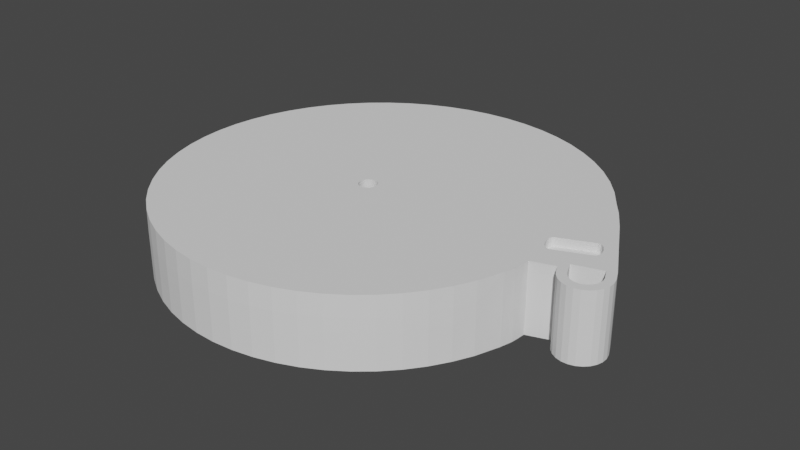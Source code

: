 # Source: modelo_3d_bandeja.blend  (saved by Blender 3.4.6; exported with 4.5.12 LTS)
import bpy
from mathutils import Matrix  # noqa: F401  (used for matrix-valued properties, if any)

bpy.ops.wm.read_factory_settings(use_empty=True)
scene = bpy.context.scene
scene.name = 'Scene'

# ---- collections
col_collection = bpy.data.collections.new('Collection'); scene.collection.children.link(col_collection)

# ---- world
world_world = bpy.data.worlds.new('World'); scene.world = world_world
world_world.use_nodes = True; world_world.node_tree.nodes.clear()
_N = world_world.node_tree.nodes; _L = world_world.node_tree.links
n0 = _N.new('ShaderNodeOutputWorld'); n0.name = 'World Output'; n0.location = (300, 300)
n1 = _N.new('ShaderNodeBackground'); n1.name = 'Background'; n1.location = (10, 300)
n1.inputs[0].default_value = (0.05088, 0.05088, 0.05088, 1.0)
_L.new(n1.outputs[0], n0.inputs[0])
n0.is_active_output = True
world_world.color = (0.05088, 0.05088, 0.05088)
world_world.use_sun_shadow = False
world_world.sun_shadow_jitter_overblur = 0.0

# ---- meshes
me_robson_tritan = bpy.data.meshes.new('Robson_Tritan')
me_robson_tritan.from_pydata([(1.406, -0.02129, -0.2367), (1.088, 0.02871, -0.197), (1.091, 0.02678, -0.06194), (1.408, -0.02322, -0.0749), (0.8614, -0.1514, 0.5757), (0.5776, -0.1039, 0.4211), (0.5176, -0.106, 0.4946), (0.7766, -0.1534, 0.6757), (-1.466, 0.05321, 1.29), (-1.221, 0.1032, 1.028), (-1.327, 0.1012, 0.9172), (-1.598, 0.0512, 1.152), (0.07263, -0.04683, 1.405), (0.01216, 0.0006365, 1.126), (-0.1134, -0.001375, 1.142), (-0.08276, -0.04884, 1.426), (0.9356, -0.1494, 0.4804), (0.6368, -0.1019, 0.3384), (-1.32, 0.05522, 1.415), (-1.103, 0.1052, 1.128), (0.6853, -0.252, -0.5929), (0.4362, -0.2063, -0.4442), (0.4705, -0.2114, -0.3702), (0.7329, -0.254, -0.4919), (0.2261, -0.04482, 1.373), (0.1356, 0.002648, 1.096), (1.017, -0.1474, 0.3327), (0.7123, -0.09992, 0.2211), (-1.161, 0.05723, 1.523), (-0.9761, 0.1072, 1.215), (0.6271, -0.25, -0.6887), (0.3942, -0.2025, -0.5145), (0.377, -0.04281, 1.324), (0.2557, 0.004659, 1.054), (1.055, -0.1454, 0.2131), (0.7589, -0.09791, 0.1338), (-0.9909, 0.05924, 1.615), (-0.8401, 0.1092, 1.288), (0.5591, -0.2479, -0.7781), (0.3449, -0.2005, -0.5803), (0.5248, -0.04079, 1.254), (0.371, 0.00667, 0.9986), (1.08, -0.1434, 0.07671), (0.7899, -0.0959, 0.03612), (-0.8121, 0.06125, 1.688), (-0.6968, 0.1113, 1.347), (0.4818, -0.2459, -0.8602), (0.2887, -0.1985, -0.6408), (0.66, -0.03878, 1.174), (0.4802, 0.008681, 0.9318), (1.091, -0.1414, -0.06193), (0.8032, -0.09389, -0.05468), (-0.6261, 0.06326, 1.743), (-0.5478, 0.1133, 1.391), (0.3961, -0.2439, -0.9339), (0.2263, -0.1965, -0.6953), (0.7874, -0.03677, 1.073), (0.588, 0.01069, 0.8565), (1.087, -0.1394, -0.197), (0.8066, -0.09188, -0.1447), (-0.4349, 0.06527, 1.777), (-0.3946, 0.1153, 1.419), (0.3028, -0.2419, -0.9986), (0.1583, -0.1944, -0.7432), (0.9043, -0.03476, 0.967), (0.6872, 0.0127, 0.7701), (1.069, -0.1373, -0.3399), (0.7929, -0.08987, -0.2877), (-0.2407, 0.06728, 1.792), (-0.239, 0.1173, 1.43), (0.203, -0.2399, -1.053), (0.08528, -0.1924, -0.7838), (1.013, 0.1334, 0.8433), (1.013, -0.03278, 0.8433), (0.9044, 0.1334, 0.967), (1.036, -0.1353, -0.4763), (0.7697, -0.08786, -0.3868), (-0.04556, 0.0693, 1.786), (-0.08268, 0.1193, 1.426), (0.09772, -0.2379, -1.097), (0.008161, -0.1904, -0.8167), (1.107, -0.031, 0.7111), (0.8615, 0.01673, 0.5757), (0.7766, 0.01471, 0.6757), (0.989, -0.1333, -0.6087), (0.733, -0.08584, -0.4919), (0.1484, 0.07131, 1.76), (0.07271, 0.1213, 1.405), (-0.01196, -0.2359, -1.13), (-0.07228, -0.1884, -0.8414), (0.9283, -0.1313, -0.7359), (0.6853, -0.08383, -0.5929), (0.339, 0.07332, 1.714), (0.2262, 0.1233, 1.373), (-0.1248, -0.2339, -1.152), (-0.1552, -0.1864, -0.8577), (0.8543, -0.1293, -0.8564), (0.6272, -0.08182, -0.6887), (0.5242, 0.07533, 1.647), (0.3771, 0.1253, 1.324), (-0.2397, -0.2319, -1.161), (-0.2397, -0.1844, -0.8652), (0.768, -0.1273, -0.9687), (0.5591, -0.07981, -0.7781), (0.7018, 0.07734, 1.562), (0.5248, 0.1273, 1.254), (-0.3552, -0.2298, -1.158), (-0.3248, -0.1824, -0.8638), (1.372, -0.02523, 0.09603), (1.08, 0.02477, 0.07671), (1.055, 0.02276, 0.2131), (1.213, -0.001235, 0.1546), (1.34, -0.02553, 0.2137), (0.6701, -0.1253, -1.072), (0.4819, -0.0778, -0.8602), (0.8699, 0.07935, 1.458), (0.6601, 0.1294, 1.174), (-0.4702, -0.2278, -1.144), (-0.4096, -0.1804, -0.8535), (0.5617, -0.1233, -1.164), (0.3962, -0.07579, -0.9339), (1.027, 0.08136, 1.337), (0.7875, 0.1314, 1.073), (-0.5834, -0.2258, -1.117), (-0.4932, -0.1784, -0.8342), (0.4439, -0.1212, -1.245), (0.3029, -0.07378, -0.9986), (1.17, 0.08337, 1.2), (-0.6934, -0.2238, -1.078), (-0.5746, -0.1763, -0.8063), (0.318, -0.1192, -1.313), (0.2031, -0.07177, -1.053), (1.299, 0.08337, 1.048), (-0.7992, -0.2218, -1.028), (-0.6529, -0.1743, -0.7698), (1.351, -0.01718, -0.5876), (1.036, 0.03282, -0.4763), (1.069, 0.0308, -0.3399), (1.392, -0.0192, -0.4174), (0.1852, -0.1172, -1.368), (0.09779, -0.06975, -1.097), (-0.8994, -0.2198, -0.967), (-0.7273, -0.1723, -0.7252), (1.292, -0.01517, -0.7529), (0.9891, 0.03483, -0.6087), (0.04715, -0.1152, -1.409), (-0.01189, -0.06774, -1.13), (-0.993, -0.2178, -0.8956), (-0.7969, -0.1703, -0.6728), (1.216, -0.01316, -0.9117), (0.9284, 0.03684, -0.7359), (-0.09482, -0.1132, -1.435), (-0.1248, -0.06573, -1.152), (-1.079, -0.2158, -0.8145), (-0.8608, -0.1683, -0.6132), (1.124, -0.01115, -1.062), (0.8544, 0.03885, -0.8564), (-0.2391, -0.1112, -1.446), (-0.2396, -0.06372, -1.161), (-1.156, -0.2138, -0.7247), (-0.9183, -0.1663, -0.547), (1.016, -0.00914, -1.202), (0.7681, 0.04086, -0.9687), (-0.3842, -0.1092, -1.442), (-0.3552, -0.06171, -1.158), (-1.224, -0.2117, -0.6269), (-0.9688, -0.1643, -0.4749), (0.8941, -0.007129, -1.331), (0.6702, 0.04287, -1.072), (-0.5284, -0.1072, -1.423), (-0.4701, -0.0597, -1.144), (-1.281, -0.2097, -0.5224), (-1.012, -0.1623, -0.3977), (0.7588, -0.005118, -1.446), (0.5618, 0.04488, -1.164), (-0.6701, -0.1052, -1.389), (-0.5833, -0.05769, -1.117), (-1.327, -0.2077, -0.4121), (-1.046, -0.1603, -0.316), (0.6118, -0.003107, -1.547), (0.444, 0.04689, -1.245), (-0.8079, -0.1031, -1.339), (-0.6934, -0.05568, -1.078), (-1.361, -0.2057, -0.2972), (-1.072, -0.1582, -0.2309), (0.4546, -0.001095, -1.632), (0.318, 0.0489, -1.313), (-0.9401, -0.1011, -1.276), (-0.7991, -0.05367, -1.028), (-1.383, -0.2037, -0.1791), (-1.089, -0.1562, -0.1433), (0.2889, 0.0009158, -1.701), (0.1853, 0.05092, -1.368), (-1.065, -0.09912, -1.199), (-0.8994, -0.05165, -0.967), (-1.393, -0.2017, -0.05889), (-1.097, -0.1542, -0.05397), (0.1166, 0.002927, -1.751), (0.04722, 0.05293, -1.409), (-1.182, -0.09711, -1.109), (-0.9929, -0.04964, -0.8956), (-1.39, -0.1997, 0.06199), (-1.095, -0.1522, 0.03597), (-0.06061, 0.004938, -1.784), (-0.09474, 0.05494, -1.435), (-1.289, -0.0951, -1.007), (-1.079, -0.04763, -0.8145), (-1.374, -0.1977, 0.1823), (-1.084, -0.1502, 0.1256), (-0.2407, 0.006949, -1.798), (-0.239, 0.05695, -1.446), (-1.385, -0.09308, -0.8945), (-1.156, -0.04562, -0.7247), (-1.346, -0.1957, 0.3006), (-1.064, -0.1482, 0.2138), (-0.4218, 0.008961, -1.793), (-0.3841, 0.05896, -1.442), (-1.469, -0.09107, -0.772), (-1.223, -0.04361, -0.6269), (-1.305, -0.1936, 0.4156), (-1.034, -0.1462, 0.2997), (-0.6018, 0.01097, -1.769), (-0.5283, 0.06097, -1.423), (-1.54, -0.08906, -0.641), (-1.281, -0.0416, -0.5224), (-1.253, -0.1916, 0.5262), (-0.9954, -0.1442, 0.3824), (-0.7787, 0.01298, -1.726), (-0.6701, 0.06298, -1.389), (-1.597, -0.08705, -0.503), (-1.327, -0.03959, -0.4121), (-1.189, -0.1896, 0.6309), (-0.9482, -0.1422, 0.4608), (-0.9507, 0.01499, -1.665), (-0.8078, 0.06499, -1.339), (-1.639, -0.08504, -0.3594), (-1.361, -0.03758, -0.2972), (-1.114, -0.1876, 0.7286), (-0.8928, -0.1401, 0.5341), (-1.116, 0.01701, -1.586), (-0.9401, 0.06701, -1.276), (-1.666, -0.08303, -0.2119), (-1.383, -0.03556, -0.1791), (-1.029, -0.1856, 0.8182), (-0.8298, -0.1381, 0.6014), (-1.272, 0.01902, -1.49), (-1.065, 0.06902, -1.199), (-1.677, -0.08102, -0.06193), (-1.393, -0.03355, -0.05889), (-0.9354, -0.1836, 0.8987), (-0.7598, -0.1361, 0.662), (-1.418, 0.02103, -1.378), (-1.182, 0.07103, -1.109), (-1.673, -0.07901, 0.08877), (-1.39, -0.03154, 0.06199), (-0.8332, -0.1816, 0.9692), (-0.6837, -0.1341, 0.7151), (-1.551, 0.02304, -1.25), (-1.289, 0.07304, -1.007), (-1.653, -0.077, 0.2386), (-1.374, -0.02953, 0.1823), (-0.7239, -0.1796, 1.029), (-0.6021, -0.1321, 0.7601), (-1.671, 0.02505, -1.11), (-1.385, 0.07505, -0.8945), (-1.617, -0.07498, 0.3858), (-1.346, -0.02752, 0.3006), (-0.6086, -0.1776, 1.077), (-0.516, -0.1301, 0.7965), (-1.776, 0.02706, -0.9567), (-1.469, 0.07706, -0.772), (-1.566, -0.07297, 0.5289), (-1.305, -0.02551, 0.4156), (-0.4886, -0.1755, 1.112), (-0.4262, -0.1281, 0.8237), (-1.864, 0.02907, -0.7932), (-1.54, 0.07907, -0.641), (-1.5, -0.07096, 0.6661), (-1.253, -0.0235, 0.5261), (-0.3652, -0.1735, 1.135), (-0.3338, -0.1261, 0.8414), (-1.935, 0.03108, -0.6209), (-1.596, 0.08108, -0.503), (-1.42, -0.06895, 0.7961), (-1.189, -0.02149, 0.6309), (-0.2397, -0.1715, 1.145), (-0.2397, -0.1241, 0.8495), (-1.988, 0.03309, -0.4418), (-1.639, 0.08309, -0.3594), (-1.327, -0.06694, 0.9172), (-1.114, -0.01948, 0.7286), (-0.1135, -0.1695, 1.142), (-0.1449, -0.122, 0.8476), (-2.021, 0.03511, -0.2576), (-1.666, 0.08511, -0.2119), (-1.221, -0.06493, 1.028), (-1.029, -0.01746, 0.8182), (0.01209, -0.1675, 1.126), (-0.05055, -0.12, 0.8357), (-2.036, 0.03712, -0.07042), (-1.677, 0.08712, -0.06194), (-1.103, -0.06292, 1.128), (-0.9354, -0.01545, 0.8987), (0.1356, -0.1655, 1.096), (0.04236, -0.118, 0.814), (-2.03, 0.03913, 0.1177), (-1.673, 0.08913, 0.08877), (-0.9762, -0.06091, 1.215), (-0.8332, -0.01344, 0.9692), (0.2556, -0.1635, 1.054), (0.1328, -0.116, 0.7826), (-2.005, 0.04114, 0.3046), (-1.653, 0.09114, 0.2386), (-0.8402, -0.05889, 1.288), (-0.7238, -0.01143, 1.029), (0.3709, -0.1615, 0.9986), (0.2197, -0.114, 0.7417), (-1.961, 0.04315, 0.4884), (-1.617, 0.09315, 0.3858), (-0.6969, -0.05688, 1.347), (-0.6085, -0.009419, 1.077), (0.4801, -0.1595, 0.9318), (0.3022, -0.112, 0.6918), (-1.897, 0.04516, 0.667), (-1.566, 0.09516, 0.5289), (-0.5479, -0.05487, 1.391), (-0.4885, -0.007408, 1.112), (0.588, -0.1574, 0.8565), (0.3792, -0.11, 0.6334), (-1.815, 0.04717, 0.8383), (-1.5, 0.09717, 0.6661), (1.268, 0.1363, 0.3982), (1.268, -0.02726, 0.3982), (1.181, -0.02899, 0.5752), (1.181, 0.1334, 0.5752), (1.34, 0.1393, 0.2137), (-0.3947, -0.05286, 1.419), (-0.3651, -0.005397, 1.135), (0.6871, -0.1554, 0.7701), (0.45, -0.108, 0.567), (-1.715, 0.04918, 1.001), (-1.42, 0.09918, 0.7961), (0.8031, -0.2646, -0.05468), (0.8065, -0.2646, -0.1447), (0.5243, -0.2477, -0.1343), (0.5254, -0.2646, -0.05397), (0.7928, -0.258, -0.2877), (0.5147, -0.2331, -0.2143), (-0.2391, -0.05085, 1.43), (-0.2396, -0.003386, 1.145), (0.7696, -0.256, -0.3868), (0.4968, -0.2195, -0.2932), (-0.2397, -0.2653, -0.8652), (-0.3248, -0.2653, -0.8638), (-0.4096, -0.2653, -0.8535), (-0.4932, -0.2653, -0.8342), (-0.5746, -0.2653, -0.8063), (-0.653, -0.2653, -0.7698), (-0.7273, -0.2653, -0.7252), (-0.7969, -0.2653, -0.6728), (-0.8608, -0.2653, -0.6132), (-0.9183, -0.2653, -0.547), (-0.9688, -0.2653, -0.4749), (-1.012, -0.2653, -0.3977), (-1.046, -0.2653, -0.316), (-1.072, -0.2653, -0.2309), (-1.089, -0.2653, -0.1433), (-1.097, -0.2653, -0.05397), (-1.095, -0.2653, 0.03597), (-1.084, -0.2653, 0.1256), (-1.064, -0.2653, 0.2138), (-1.034, -0.2653, 0.2997), (-0.9955, -0.2653, 0.3824), (-0.9482, -0.2653, 0.4608), (-0.8928, -0.2653, 0.5341), (-0.8298, -0.2653, 0.6014), (-0.7599, -0.2653, 0.662), (-0.6837, -0.2653, 0.7151), (-0.6022, -0.2653, 0.7601), (-0.516, -0.2653, 0.7965), (-0.4263, -0.2653, 0.8237), (-0.3338, -0.2653, 0.8414), (-0.2397, -0.2653, 0.8495), (-0.145, -0.2653, 0.8476), (-0.05061, -0.2653, 0.8357), (-0.8126, 0.1513, 1.688), (-0.9915, 0.1499, 1.615), (-0.9928, 0.316, 1.615), (-0.8139, 0.316, 1.689), (0.04231, -0.2653, 0.814), (0.1327, -0.2653, 0.7826), (0.2197, -0.2653, 0.7417), (-1.418, 0.1224, -1.377), (-1.273, 0.121, -1.49), (-1.274, 0.316, -1.489), (-1.42, 0.316, -1.377), (0.3021, -0.2653, 0.6918), (0.3792, -0.2653, 0.6334), (0.4499, -0.2653, 0.567), (0.7417, -0.04182, 1.632), (0.5563, -0.04394, 1.721), (0.5558, -0.3157, 1.725), (0.7413, -0.3157, 1.635), (0.5175, -0.2653, 0.4946), (0.5775, -0.2653, 0.4211), (0.5558, 0.2612, 1.721), (0.7412, 0.2627, 1.632), (0.7399, 0.316, 1.633), (0.5545, 0.316, 1.722), (0.6367, -0.2653, 0.3384), (0.7122, -0.2653, 0.2211), (1.026, 0.2617, 1.337), (0.8694, 0.2603, 1.458), (0.868, 0.316, 1.459), (1.025, 0.316, 1.338), (0.7588, -0.2653, 0.1338), (0.7899, -0.2646, 0.03612), (1.182, 0.09976, -1.107), (1.07, 0.1013, -1.253), (1.068, 0.316, -1.253), (1.181, 0.316, -1.106), (-0.2421, -0.05242, 1.872), (-0.4448, -0.05454, 1.856), (-0.4452, -0.3157, 1.86), (-0.2425, -0.3157, 1.875), (-0.8389, 0.1546, 1.763), (-0.6448, 0.1561, 1.82), (-0.6461, 0.316, 1.821), (-0.8403, 0.316, 1.764), (-1.971, -0.07575, 0.6974), (-2.037, -0.07787, 0.5111), (-2.038, -0.3157, 0.5147), (-1.971, -0.3157, 0.7011), (-2.038, 0.1409, 0.5113), (-1.971, 0.1424, 0.6977), (-1.973, 0.316, 0.6983), (-2.039, 0.316, 0.5119), (0.4541, 0.1066, -1.632), (0.6113, 0.1051, -1.547), (0.6099, 0.316, -1.546), (0.4527, 0.316, -1.631), (-1.937, 0.1302, -0.8265), (-2.011, 0.1317, -0.6467), (-2.012, 0.316, -0.646), (-1.938, 0.316, -0.8258), (-1.865, 0.1282, -0.793), (-1.776, 0.1268, -0.9564), (-1.778, 0.316, -0.9558), (-1.866, 0.316, -0.7923), (-1.599, 0.1441, 1.152), (-1.715, 0.1427, 1.001), (-1.717, 0.316, 1.001), (-1.6, 0.316, 1.153), (-2.101, -0.08635, -0.2676), (-2.066, -0.08847, -0.4599), (-2.066, -0.3157, -0.4562), (-2.101, -0.3157, -0.264), (1.081, -0.03758, 1.397), (0.9172, -0.0397, 1.523), (0.9167, -0.3157, 1.527), (1.08, -0.3157, 1.401), (-0.8036, -0.1097, -1.801), (-0.6189, -0.1118, -1.845), (-0.6194, -0.3157, -1.842), (-0.8041, -0.3157, -1.797), (1.124, 0.09934, -1.062), (1.216, 0.09789, -0.9114), (1.215, 0.316, -0.9108), (1.122, 0.316, -1.061), (0.1309, -0.1203, -1.827), (0.3108, -0.1224, -1.774), (0.3103, -0.3157, -1.77), (0.1304, -0.3157, -1.823), (-0.04608, 0.1571, 1.787), (-0.2412, 0.1557, 1.792), (-0.2426, 0.316, 1.793), (-0.04742, 0.316, 1.787), (-0.6194, 0.1165, -1.845), (-0.8041, 0.118, -1.8), (-0.8054, 0.316, -1.8), (-0.6207, 0.316, -1.844), (1.588, -0.0291, 0.7791), (1.482, -0.03122, 0.9232), (1.482, -0.3157, 0.9269), (1.586, -0.3157, 0.7825), (0.1479, 0.1586, 1.76), (0.1465, 0.316, 1.761), (-1.815, 0.1412, 0.8386), (-1.817, 0.316, 0.8392), (1.406, 0.1393, -0.2365), (1.477, 0.1231, -0.2455), (1.476, 0.316, -0.2456), (1.406, 0.316, -0.2365), (1.482, 0.2703, 0.9235), (1.587, 0.2719, 0.7792), (1.586, 0.316, 0.7796), (1.48, 0.316, 0.9241), (1.434, 0.316, -0.5666), (1.358, 0.3163, -0.7844), (1.292, 0.316, -0.7527), (1.349, 0.316, -0.5867), (-1.781, -0.07151, 1.046), (-1.885, -0.07363, 0.8763), (-1.885, -0.3157, 0.8799), (-1.781, -0.3157, 1.049), (0.6473, 0.1058, -1.613), (0.4832, 0.1074, -1.702), (0.4819, 0.316, -1.702), (0.646, 0.316, -1.613), (1.391, 0.09356, -0.4172), (-1.155, -0.1054, -1.654), (-0.9831, -0.1076, -1.737), (-0.9836, -0.3157, -1.733), (-1.156, -0.3157, -1.651), (-1.202, -0.06303, 1.591), (-1.368, -0.06515, 1.478), (-1.369, -0.3157, 1.481), (-1.203, -0.3157, 1.595), (-1.369, 0.15, 1.478), (-1.203, 0.1515, 1.591), (-1.204, 0.316, 1.592), (-1.37, 0.316, 1.479), (1.358, -0.1394, -0.7847), (1.436, -0.3157, -0.5638), (1.358, -0.3157, -0.781), (1.372, 0.1393, 0.09603), (1.735, 0.08337, 0.3806), (1.83, 0.08337, 0.2141), (-1.61, 0.1256, -1.304), (-1.735, 0.1272, -1.157), (-1.737, 0.316, -1.156), (-1.612, 0.316, -1.303), (-1.735, -0.09695, -1.157), (-1.61, -0.09908, -1.304), (-1.61, -0.3157, -1.3), (-1.735, -0.3157, -1.153), (0.7583, 0.1037, -1.446), (0.757, 0.316, -1.445), (0.942, 0.1028, -1.388), (0.9407, 0.316, -1.387), (-2.036, 0.134, -0.07018), (-2.022, 0.1326, -0.2573), (-2.023, 0.316, -0.2567), (-2.038, 0.316, -0.06956), (-1.116, 0.1196, -1.586), (-0.9512, 0.1181, -1.665), (-0.9525, 0.316, -1.664), (-1.118, 0.316, -1.585), (0.9425, -0.1309, -1.388), (1.07, -0.133, -1.254), (1.07, -0.3157, -1.25), (0.942, -0.3157, -1.384), (0.5243, -0.2653, -0.1343), (0.5147, -0.2653, -0.2143), (0.4967, -0.2653, -0.2932), (0.4705, -0.2653, -0.3702), (0.4362, -0.2653, -0.4442), (0.3942, -0.2653, -0.5145), (0.3449, -0.2653, -0.5803), (0.2887, -0.2653, -0.6408), (0.2263, -0.2653, -0.6953), (0.1582, -0.2653, -0.7432), (0.08527, -0.2653, -0.7838), (0.9356, 0.01874, 0.4804), (0.008147, -0.2653, -0.8167), (1.017, 0.02075, 0.3327), (-0.0723, -0.2653, -0.8414), (-0.1552, -0.2653, -0.8577), (1.279, -0.1372, -0.9504), (1.279, -0.01268, -0.9504), (1.358, -0.0148, -0.7847), (1.182, -0.1351, -1.107), (1.183, -0.01056, -1.107), (1.07, -0.008443, -1.254), (0.9425, -0.006322, -1.388), (0.8012, -0.1288, -1.508), (0.8013, -0.004202, -1.508), (0.6477, -0.1266, -1.614), (0.6478, -0.002081, -1.614), (0.4837, -0.1245, -1.702), (0.4838, 3.934e-05, -1.702), (0.3108, 0.00216, -1.774), (0.1309, 0.004281, -1.827), (-0.05409, -0.1182, -1.861), (-0.05401, 0.006401, -1.861), (-0.2421, -0.116, -1.875), (-0.242, 0.008522, -1.875), (-0.431, -0.1139, -1.87), (-0.431, 0.01064, -1.87), (-0.6188, 0.01276, -1.845), (-0.8036, 0.01488, -1.801), (-0.983, 0.017, -1.737), (-1.155, 0.01912, -1.654), (-1.319, -0.1033, -1.554), (-1.318, 0.02125, -1.554), (-1.471, -0.1012, -1.437), (-1.471, 0.02337, -1.437), (-1.61, 0.02549, -1.304), (-1.735, 0.02761, -1.157), (-1.844, -0.09483, -0.9973), (-1.844, 0.02973, -0.9973), (-1.937, -0.09271, -0.8267), (-1.936, 0.03185, -0.8267), (-2.011, -0.09059, -0.6469), (-2.01, 0.03397, -0.6469), (-2.065, 0.03609, -0.4599), (-2.101, 0.03821, -0.2676), (-2.116, -0.08423, -0.07227), (-2.116, 0.04033, -0.07227), (-2.11, -0.08211, 0.1241), (-2.11, 0.04245, 0.1241), (-2.084, -0.07999, 0.3192), (-2.084, 0.04457, 0.3192), (-2.037, 0.04669, 0.5111), (-1.971, 0.04881, 0.6974), (-1.885, 0.05093, 0.8763), (-1.781, 0.05305, 1.046), (-1.659, -0.06939, 1.203), (-1.659, 0.05517, 1.203), (-1.521, -0.06727, 1.348), (-1.521, 0.0573, 1.348), (-1.368, 0.05942, 1.478), (-1.202, 0.06154, 1.591), (-1.025, -0.0609, 1.687), (-1.025, 0.06366, 1.687), (-0.8385, -0.05878, 1.763), (-0.8384, 0.06578, 1.763), (-0.6443, -0.05666, 1.82), (-0.6442, 0.0679, 1.82), (-0.4447, 0.07002, 1.856), (-0.242, 0.07214, 1.872), (-0.03838, -0.0503, 1.866), (-0.0383, 0.07426, 1.866), (0.1641, -0.04818, 1.838), (0.1641, 0.07638, 1.838), (0.363, -0.04606, 1.79), (0.3631, 0.0785, 1.79), (0.5564, 0.08062, 1.721), (0.7418, 0.08274, 1.632), (0.9173, 0.08486, 1.523), (1.081, 0.08698, 1.397), (1.231, -0.03546, 1.254), (1.231, 0.0891, 1.254), (1.365, -0.03334, 1.095), (1.365, 0.09122, 1.095), (1.482, 0.09335, 0.9232), (1.588, 0.09547, 0.7791), (1.705, -0.3157, 0.5882), (1.518, 0.08337, 0.7335), (1.411, 0.08337, 0.8833), (1.411, 0.2661, 0.8836), (1.519, 0.2675, 0.7328), (-1.161, 0.1484, 1.523), (-1.163, 0.316, 1.524), (1.409, 0.316, 0.8842), (1.518, 0.316, 0.7335), (0.3626, -0.3157, 1.794), (-2.031, 0.1354, 0.1179), (-2.032, 0.316, 0.1185), (-0.4452, 0.1576, 1.857), (-0.4466, 0.316, 1.857), (-2.066, 0.1333, -0.4596), (-2.067, 0.316, -0.459), (-0.03883, 0.1607, 1.866), (0.1636, 0.2582, 1.839), (0.1623, 0.316, 1.839), (-0.04016, 0.316, 1.867), (-0.6448, -0.3157, 1.824), (-2.011, -0.3157, -0.6433), (0.3103, 0.1089, -1.774), (0.309, 0.316, -1.773), (-2.084, -0.3157, 0.3229), (-0.06114, 0.1109, -1.784), (0.1161, 0.1094, -1.751), (0.1147, 0.316, -1.751), (-0.06247, 0.316, -1.783), (-1.32, 0.147, 1.415), (-1.321, 0.316, 1.415), (-2.116, 0.1363, -0.07203), (-2.111, 0.1378, 0.1243), (-2.112, 0.316, 0.1249), (-2.117, 0.316, -0.07141), (1.08, 0.2658, 1.397), (1.23, 0.2673, 1.254), (1.229, 0.316, 1.255), (1.079, 0.316, 1.398), (0.9167, 0.2642, 1.524), (0.9154, 0.316, 1.524), (-0.4315, -0.3157, -1.867), (0.4832, -0.3157, -1.699), (1.364, -0.3157, 1.099), (-1.026, -0.3157, 1.69), (-0.8389, -0.3157, 1.767), (-1.672, 0.1253, -1.109), (-1.673, 0.316, -1.109), (-0.2412, 0.1123, -1.798), (-0.2426, 0.316, -1.797), (-0.05454, 0.1119, -1.861), (-0.2425, 0.1135, -1.875), (-0.2439, 0.316, -1.875), (-0.05587, 0.316, -1.86), (-1.781, 0.1454, 1.046), (-1.659, 0.147, 1.204), (-1.661, 0.316, 1.204), (-1.782, 0.316, 1.046), (-1.521, -0.3157, 1.352), (-1.885, 0.1439, 0.8765), (-1.887, 0.316, 0.8771), (0.7013, 0.2588, 1.562), (0.5236, 0.1614, 1.648), (0.5223, 0.316, 1.648), (0.6999, 0.316, 1.563), (-1.471, -0.3157, -1.433), (-1.156, 0.1211, -1.654), (-1.319, 0.1226, -1.554), (-1.32, 0.316, -1.553), (-1.157, 0.316, -1.653), (-0.9836, 0.1196, -1.736), (-0.9849, 0.316, -1.736), (-0.4355, 0.1542, 1.778), (-0.4368, 0.316, 1.778), (1.182, -0.3157, -1.104), (-1.552, 0.1239, -1.25), (-1.553, 0.316, -1.25), (0.8936, 0.1022, -1.331), (0.8923, 0.316, -1.33), (0.1636, -0.3157, 1.842), (0.8008, -0.3157, -1.505), (-1.845, -0.3157, -0.9937), (-0.05453, -0.3157, -1.857), (1.278, -0.3157, -0.9467), (-2.116, -0.3157, -0.06864), (-1.319, -0.3157, -1.55), (-0.03882, -0.3157, 1.869), (-1.659, -0.3157, 1.207), (1.23, -0.3157, 1.257), (-0.2425, -0.3157, -1.872), (-2.111, -0.3157, 0.1277), (0.6473, -0.3157, -1.61), (-1.937, -0.3157, -0.8231), (0.3371, 0.316, 1.715), (0.3612, 0.316, 1.791), (0.2871, 0.316, -1.7), (1.39, 0.316, -0.4166), (1.463, 0.3153, -0.4522), (1.297, 0.316, 1.049), (1.168, 0.316, 1.201), (1.363, 0.316, 1.096), (-1.472, 0.316, -1.436), (-1.963, 0.316, 0.4893), (-2.007, 0.316, 0.3055), (-2.086, 0.316, 0.3201), (-0.6279, 0.316, 1.743), (1.014, 0.316, -1.201), (-1.468, 0.316, 1.291), (-1.523, 0.316, 1.349), (-0.4236, 0.316, -1.792), (-0.4328, 0.316, -1.869), (-0.6036, 0.316, -1.768), (-1.937, 0.316, -0.6201), (-1.027, 0.316, 1.687), (-1.846, 0.316, -0.9965), (1.277, 0.316, -0.9495), (-0.2439, 0.316, 1.873), (1.631, 0.316, 0.5465), (1.704, 0.316, 0.5853), (-0.7806, 0.316, -1.725), (0.1291, 0.316, -1.826), (-1.99, 0.316, -0.4409), (-1.899, 0.316, 0.6679), (-2.103, 0.316, -0.2668), (0.7994, 0.316, -1.507), (-1.936, 0.1297, -0.6207), (-1.471, 0.1241, -1.436), (-0.6023, 0.1152, -1.769), (-0.4223, 0.1138, -1.793), (1.17, 0.2632, 1.2), (-1.521, 0.1485, 1.348), (1.364, 0.2688, 1.096), (0.1304, 0.1104, -1.827), (-0.4315, 0.115, -1.87), (-1.466, 0.1456, 1.291), (1.016, 0.1008, -1.202), (-2.006, 0.1369, 0.3049), (-2.101, 0.1348, -0.2674), (-0.6266, 0.1528, 1.743), (-2.084, 0.1394, 0.3195), (-1.961, 0.1383, 0.4887), (-0.2425, 0.1591, 1.872), (0.3626, 0.2597, 1.79), (1.298, 0.2646, 1.048), (0.8008, 0.1043, -1.508), (1.35, 0.095, -0.5873), (0.3385, 0.16, 1.714), (1.278, 0.09823, -0.9501), (0.2884, 0.108, -1.7), (-1.845, 0.1287, -0.9971), (-1.026, 0.1531, 1.687), (-0.7792, 0.1167, -1.726), (-1.988, 0.1311, -0.4415), (-1.897, 0.1398, 0.6672), (1.358, 0.09671, -0.7844), (1.704, -0.02785, 0.5872), (1.704, 0.09547, 0.5863), (1.473, 0.3158, -0.3178), (1.469, 0.3155, -0.3881), (1.407, 0.1393, -0.07466), (1.292, 0.09645, -0.7527), (2.059, -0.3157, -0.05422), (2.059, 0.3155, -0.05351), (1.704, 0.2719, 0.5858), (1.986, 0.3155, -0.09229), (1.83, 0.3154, 0.2141), (1.631, 0.08337, 0.5465), (1.103, 0.1334, 0.7176), (1.53, 0.1255, 0.01851), (1.572, 0.121, 0.03581), (1.985, 0.08337, -0.08855), (1.486, 0.1289, 0.06163), (1.485, 0.1292, 0.05295), (1.518, 0.1267, 0.01611), (1.487, 0.1292, 0.04091), (1.489, 0.1291, 0.03555), (1.506, 0.1278, 0.01851), (1.496, 0.1286, 0.02533), (1.487, 0.1286, 0.065), (1.711, 0.1028, 0.09345), (1.721, 0.1014, 0.1003), (1.494, 0.1273, 0.07521), (1.504, 0.1258, 0.08204), (1.728, 0.1001, 0.1105), (1.685, 0.1021, 0.157), (1.697, 0.1007, 0.1594), (1.731, 0.09913, 0.1225), (1.728, 0.09872, 0.1346), (1.709, 0.09955, 0.157), (1.726, 0.09866, 0.1399), (1.719, 0.09883, 0.1502), (0.5063, -0.2653, -0.1194), (0.5102, -0.2646, -0.04152), (-1.026, -0.2652, 0.2155), (-1.05, -0.2652, 0.1317), (-0.9936, -0.2652, 0.296), (-0.9524, -0.2652, 0.3721), (-0.9032, -0.2652, 0.4431), (-0.8468, -0.2652, 0.508), (-0.784, -0.2652, 0.5662), (-0.7156, -0.2652, 0.617), (-0.6425, -0.2652, 0.6599), (-0.5657, -0.2652, 0.6946), (-0.486, -0.2652, 0.7208), (-0.4044, -0.2652, 0.7383), (-0.3219, -0.2652, 0.7471), (-0.2394, -0.2652, 0.7472), (-0.07776, -0.2652, 0.722), (-0.1577, -0.2652, 0.7388), (0.4948, -0.2652, -0.1966), (-0.0003501, -0.2652, 0.6972), (0.07377, -0.2652, 0.6648), (0.1439, -0.2652, 0.6251), (0.2093, -0.2652, 0.5787), (0.2695, -0.2652, 0.5261), (0.3239, -0.2652, 0.4679), (0.3721, -0.2652, 0.4047), (0.4135, -0.2652, 0.3371), (0.4479, -0.2652, 0.2658), (0.475, -0.2652, 0.1916), (0.4945, -0.2652, 0.1152), (0.5062, -0.2643, 0.03722), (0.4491, -0.2652, -0.3462), (0.4757, -0.2652, -0.2725), (-0.3176, -0.2653, -0.8304), (-0.2348, -0.2653, -0.83), (-1.065, -0.2653, 0.04567), (-1.069, -0.2653, -0.04152), (0.4152, -0.2652, -0.417), (0.3743, -0.2652, -0.4844), (0.3268, -0.2652, -0.5476), (0.2729, -0.2652, -0.6059), (0.2132, -0.2652, -0.6587), (0.1481, -0.2652, -0.7054), (0.07833, -0.2652, -0.7455), (0.004401, -0.2652, -0.7785), (-0.07294, -0.2652, -0.8038), (-0.1529, -0.2653, -0.8211), (-0.4005, -0.2653, -0.822), (-0.4825, -0.2653, -0.8048), (-0.5627, -0.2653, -0.7788), (-0.6401, -0.2653, -0.7442), (-0.7137, -0.2653, -0.7013), (-0.7825, -0.2653, -0.6505), (-0.8458, -0.2653, -0.5922), (-0.9025, -0.2653, -0.5271), (-0.9519, -0.2653, -0.4559), (-0.9934, -0.2653, -0.3795), (-1.026, -0.2653, -0.2988), (-1.05, -0.2653, -0.2149), (-1.065, -0.2653, -0.1288), (-0.1343, -0.1393, -0.01284), (-0.1302, -0.1393, -0.02892), (-0.1277, -0.1396, -0.04534), (-0.1269, -0.1396, -0.063), (-0.1276, -0.1396, -0.07829), (-0.13, -0.1395, -0.09455), (-0.1341, -0.1395, -0.1105), (-0.1397, -0.1395, -0.126), (-0.2168, -0.1393, -0.09343), (-0.2121, -0.1393, -0.07798), (-0.14, -0.1393, 0.002781), (-0.156, -0.1393, 0.03199), (-0.1473, -0.1393, 0.01778), (-0.1775, -0.1393, 0.05755), (-0.1661, -0.1393, 0.0453), (-0.2244, -0.1392, -0.01618), (-0.2347, -0.1392, -0.003708), (-0.2168, -0.1393, -0.03042), (-0.2106, -0.1393, -0.06192), (-0.2121, -0.1393, -0.04586), (-0.2244, -0.1393, -0.1077), (-0.1468, -0.1395, -0.1409), (-0.1554, -0.1395, -0.1551), (-0.1654, -0.1394, -0.1684), (-0.1767, -0.1394, -0.1807), (-0.1893, -0.1394, -0.1918), (-0.203, -0.1393, -0.2016), (-0.2177, -0.1393, -0.2101), (-0.2332, -0.1393, -0.217), (-0.2495, -0.1393, -0.2223), (-0.2663, -0.1392, -0.226), (-0.2836, -0.1392, -0.2279), (-0.301, -0.1392, -0.2279), (-0.3184, -0.1391, -0.2262), (-0.3357, -0.1391, -0.2225), (-0.3525, -0.1391, -0.2171), (-0.3688, -0.1391, -0.2098), (-0.3843, -0.1391, -0.2008), (-0.3988, -0.139, -0.1901), (-0.4121, -0.139, -0.1778), (-0.424, -0.139, -0.1641), (-0.4344, -0.139, -0.1491), (-0.4432, -0.139, -0.133), (-0.4501, -0.139, -0.1161), (-0.4551, -0.139, -0.09839), (-0.4582, -0.139, -0.08026), (-0.4592, -0.139, -0.0619), (-0.4582, -0.139, -0.04354), (-0.4551, -0.139, -0.02543), (-0.4501, -0.139, -0.007801), (-0.4432, -0.139, 0.009134), (-0.4345, -0.1391, 0.02516), (-0.4242, -0.1391, 0.04009), (-0.4123, -0.1391, 0.05375), (-0.3991, -0.1391, 0.06598), (-0.3847, -0.1391, 0.07667), (-0.3694, -0.1391, 0.0857), (-0.3532, -0.1392, 0.093), (-0.3365, -0.1392, 0.09851), (-0.3193, -0.1392, 0.1022), (-0.3019, -0.1392, 0.104), (-0.2846, -0.1392, 0.1041), (-0.2674, -0.1393, 0.1023), (-0.2506, -0.1393, 0.09876), (-0.2343, -0.1393, 0.09355), (-0.2187, -0.1393, 0.08672), (-0.204, -0.1393, 0.07838), (-0.1902, -0.1393, 0.06861), (-0.2472, -0.1392, 0.00653), (-0.2614, -0.1392, 0.01414), (-0.2347, -0.1393, -0.1201), (-0.2472, -0.1392, -0.1304), (-0.2768, -0.1392, 0.01882), (-0.2929, -0.1392, 0.0204), (-0.2614, -0.1392, -0.138), (-0.2768, -0.1392, -0.1427), (-0.309, -0.1392, 0.01882), (-0.2929, -0.1392, -0.1442), (-0.3244, -0.1392, 0.01414), (-0.3386, -0.1392, 0.00653), (-0.309, -0.1392, -0.1427), (-0.3244, -0.1392, -0.138), (-0.3511, -0.1392, -0.003708), (-0.3613, -0.1391, -0.01618), (-0.3386, -0.1391, -0.1304), (-0.3511, -0.1391, -0.1201), (-0.369, -0.1391, -0.03042), (-0.3736, -0.1391, -0.04586), (-0.3613, -0.1391, -0.1077), (-0.369, -0.1391, -0.09343), (-0.3752, -0.1391, -0.06192), (-0.3736, -0.1391, -0.07798), (1.588, -0.02899, 0.779), (1.261, -0.02726, 0.3945), (-0.3752, -0.3157, -0.06192), (-0.3736, -0.3157, -0.04586), (-0.369, -0.3157, -0.03042), (1.563, -0.3157, 0.1771), (1.417, -0.3157, 0.117), (-0.3613, -0.3157, -0.01618), (1.401, -0.3157, 0.1028), (1.393, -0.3157, 0.07791), (-0.3511, -0.3157, -0.003708), (-0.3386, -0.3157, 0.00653), (1.394, -0.3157, 0.04614), (1.404, -0.3157, 0.0123), (-0.3244, -0.3157, 0.01414), (-0.309, -0.3157, 0.01882), (1.41, -0.3157, -0.003247), (-0.2929, -0.3157, 0.0204), (-0.2768, -0.3157, 0.01882), (-0.2614, -0.3157, 0.01414), (1.427, -0.3157, -0.034), (-0.2472, -0.3157, 0.00653), (1.449, -0.3157, -0.057), (-0.2347, -0.3157, -0.003708), (1.472, -0.3157, -0.06873), (-0.2244, -0.3157, -0.01618), (1.473, -0.3157, -0.3159), (1.528, -0.3157, -0.05308), (1.494, -0.3157, -0.0674), (-0.2168, -0.3157, -0.03042), (-0.3736, -0.3157, -0.07798), (-0.369, -0.3157, -0.09343), (-0.2121, -0.3157, -0.04586), (-0.2106, -0.3157, -0.06192), (-0.3613, -0.3157, -0.1077), (-0.3511, -0.3157, -0.1201), (-0.2121, -0.3157, -0.07798), (-0.2168, -0.3157, -0.09343), (-0.3386, -0.3157, -0.1304), (-0.3244, -0.3157, -0.138), (-0.2244, -0.3157, -0.1077), (-0.2347, -0.3157, -0.1201), (-0.309, -0.3157, -0.1427), (-0.2929, -0.3157, -0.1442), (-0.2472, -0.3157, -0.1304), (-0.2614, -0.3157, -0.138), (-0.2768, -0.3157, -0.1427), (1.984, -0.3157, -0.08541), (1.679, -0.316, -0.2491), (1.729, -0.3157, -0.1642), (1.798, -0.3157, 0.05853), (1.595, -0.3157, 0.1907), (1.721, -0.3157, 0.2429), (1.743, -0.3157, 0.2442), (1.814, -0.3157, 0.07271), (1.766, -0.3157, 0.2325), (1.788, -0.3157, 0.2095), (1.822, -0.3157, 0.09757), (1.821, -0.3157, 0.1293), (1.805, -0.3157, 0.1787), (1.812, -0.3157, 0.1632), (1.594, -0.3157, 0.1901), (1.459, -0.3162, -0.4615), (1.469, -0.3157, -0.3876), (1.731, 0.1032, -0.167), (1.652, 0.1094, -0.1915), (1.685, -0.236, 0.157), (1.504, -0.236, 0.08204), (1.728, -0.236, 0.1346), (1.726, -0.236, 0.1399), (1.487, -0.236, 0.04091), (1.489, -0.236, 0.03555), (1.53, -0.236, 0.01851), (1.711, -0.236, 0.09345), (1.494, -0.236, 0.07521), (1.487, -0.236, 0.065), (1.485, -0.236, 0.05295), (1.518, -0.236, 0.01611), (1.506, -0.236, 0.01851), (1.496, -0.236, 0.02533), (1.731, -0.236, 0.1225), (1.728, -0.236, 0.1105), (1.721, -0.236, 0.1003), (1.697, -0.236, 0.1594), (1.709, -0.236, 0.157), (1.719, -0.236, 0.1502), (1.427, -0.236, -0.034), (1.449, -0.236, -0.057), (1.743, -0.236, 0.2442), (1.766, -0.236, 0.2325), (1.393, -0.236, 0.07791), (1.394, -0.236, 0.04614), (1.417, -0.236, 0.117), (1.401, -0.236, 0.1028), (1.798, -0.236, 0.05853), (1.814, -0.236, 0.07271), (1.404, -0.236, 0.0123), (1.41, -0.236, -0.003247), (1.472, -0.236, -0.06873), (1.494, -0.236, -0.0674), (1.822, -0.236, 0.09757), (1.821, -0.236, 0.1293), (1.812, -0.236, 0.1632), (1.805, -0.236, 0.1787), (1.788, -0.236, 0.2095), (1.721, -0.236, 0.2429), (2.03, 0.08284, -0.184), (2.028, -0.3163, -0.1809), (1.435, -0.1394, -0.5645), (1.435, 0.09671, -0.5659), (1.435, -0.0148, -0.5652), (2.037, 0.08284, -0.2179), (2.037, -0.3163, -0.2145), (2.031, 0.315, -0.1877), (2.103, -0.3163, -0.1497), (2.103, 0.315, -0.149), (2.036, 0.08284, -0.2525), (2.036, -0.3163, -0.2492), (2.037, 0.315, -0.2217), (2.117, -0.3163, -0.2038), (2.117, 0.315, -0.203), (2.117, 0.315, -0.2589), (2.117, -0.3163, -0.2597), (2.102, -0.3163, -0.3135), (2.102, 0.315, -0.3128), (2.035, 0.315, -0.2563), (2.027, -0.3163, -0.2825), (2.026, 0.08284, -0.2857), (2.007, 0.08284, -0.315), (2.009, -0.3163, -0.3123), (2.024, 0.315, -0.289), (2.074, -0.3163, -0.3617), (1.984, -0.3163, -0.3364), (2.034, -0.3163, -0.4009), (2.004, 0.315, -0.3177), (2.074, 0.315, -0.361), (1.978, 0.315, -0.3404), (2.034, 0.315, -0.4003), (1.986, 0.315, -0.428), (1.947, 0.315, -0.3556), (1.982, 0.08284, -0.3385), (1.951, 0.08284, -0.3546), (1.913, 0.315, -0.3622), (1.917, 0.08284, -0.3622), (1.954, -0.3163, -0.3533), (1.985, -0.3163, -0.4284), (1.932, 0.315, -0.4422), (1.931, -0.3163, -0.4424), (1.875, -0.3163, -0.4419), (1.876, 0.315, -0.4419), (1.92, -0.3163, -0.3618), (1.886, -0.3163, -0.3613), (1.882, 0.08284, -0.3608), (1.849, 0.08284, -0.3505), (1.852, -0.3163, -0.3518), (1.879, 0.315, -0.3598), (1.822, 0.315, -0.4271), (1.821, -0.3163, -0.4269), (1.773, -0.3163, -0.3985), (1.774, 0.315, -0.399), (1.846, 0.315, -0.3485), (1.822, -0.3163, -0.334), (1.82, 0.08284, -0.3319), (1.796, 0.08284, -0.3064), (1.798, -0.3163, -0.3091), (1.817, 0.315, -0.3292), (1.734, 0.315, -0.3592), (1.734, -0.3163, -0.3587), (1.706, -0.3163, -0.31), (1.707, 0.315, -0.3107), (1.794, 0.315, -0.303), (1.781, -0.3163, -0.2788), (1.78, 0.08284, -0.2757), (1.779, 0.315, -0.2719), (1.729, 0.3144, -0.164), (1.651, 0.3144, -0.1883), (1.679, 0.3147, -0.2495)], [], [(0, 1, 2), (0, 2, 3), (4, 5, 6), (4, 6, 7), (8, 9, 10), (8, 10, 11), (12, 13, 14), (12, 14, 15), (16, 17, 5), (16, 5, 4), (18, 19, 9), (18, 9, 8), (20, 21, 22), (20, 22, 23), (24, 25, 13), (24, 13, 12), (26, 27, 17), (26, 17, 16), (28, 29, 19), (28, 19, 18), (30, 31, 21), (30, 21, 20), (32, 33, 25), (32, 25, 24), (34, 35, 27), (34, 27, 26), (36, 37, 29), (36, 29, 28), (38, 39, 31), (38, 31, 30), (40, 41, 33), (40, 33, 32), (42, 43, 35), (42, 35, 34), (44, 45, 37), (44, 37, 36), (46, 47, 39), (46, 39, 38), (48, 49, 41), (48, 41, 40), (50, 51, 43), (50, 43, 42), (52, 53, 45), (52, 45, 44), (54, 55, 47), (54, 47, 46), (56, 57, 49), (56, 49, 48), (58, 59, 51), (58, 51, 50), (60, 61, 53), (60, 53, 52), (62, 63, 55), (62, 55, 54), (64, 65, 57), (64, 57, 56), (66, 67, 59), (66, 59, 58), (68, 69, 61), (68, 61, 60), (70, 71, 63), (70, 63, 62), (72, 73, 64), (72, 64, 74), (75, 76, 67), (75, 67, 66), (77, 78, 69), (77, 69, 68), (79, 80, 71), (79, 71, 70), (81, 82, 83), (81, 83, 73), (84, 85, 76), (84, 76, 75), (86, 87, 78), (86, 78, 77), (88, 89, 80), (88, 80, 79), (90, 91, 85), (90, 85, 84), (92, 93, 87), (92, 87, 86), (94, 95, 89), (94, 89, 88), (96, 97, 91), (96, 91, 90), (98, 99, 93), (98, 93, 92), (100, 101, 95), (100, 95, 94), (102, 103, 97), (102, 97, 96), (104, 105, 99), (104, 99, 98), (106, 107, 101), (106, 101, 100), (108, 109, 110), (108, 110, 111), (108, 110, 112), (113, 114, 103), (113, 103, 102), (115, 116, 105), (115, 105, 104), (117, 118, 107), (117, 107, 106), (3, 2, 109), (3, 109, 108), (119, 120, 114), (119, 114, 113), (121, 122, 116), (121, 116, 115), (123, 124, 118), (123, 118, 117), (125, 126, 120), (125, 120, 119), (127, 74, 122), (127, 122, 121), (128, 129, 124), (128, 124, 123), (130, 131, 126), (130, 126, 125), (132, 72, 74), (132, 74, 127), (133, 134, 129), (133, 129, 128), (135, 136, 137), (135, 137, 138), (139, 140, 131), (139, 131, 130), (141, 142, 134), (141, 134, 133), (143, 144, 136), (143, 136, 135), (145, 146, 140), (145, 140, 139), (147, 148, 142), (147, 142, 141), (149, 150, 144), (149, 144, 143), (151, 152, 146), (151, 146, 145), (153, 154, 148), (153, 148, 147), (155, 156, 150), (155, 150, 149), (157, 158, 152), (157, 152, 151), (159, 160, 154), (159, 154, 153), (161, 162, 156), (161, 156, 155), (163, 164, 158), (163, 158, 157), (165, 166, 160), (165, 160, 159), (167, 168, 162), (167, 162, 161), (169, 170, 164), (169, 164, 163), (171, 172, 166), (171, 166, 165), (173, 174, 168), (173, 168, 167), (175, 176, 170), (175, 170, 169), (177, 178, 172), (177, 172, 171), (179, 180, 174), (179, 174, 173), (181, 182, 176), (181, 176, 175), (183, 184, 178), (183, 178, 177), (185, 186, 180), (185, 180, 179), (187, 188, 182), (187, 182, 181), (189, 190, 184), (189, 184, 183), (191, 192, 186), (191, 186, 185), (193, 194, 188), (193, 188, 187), (195, 196, 190), (195, 190, 189), (197, 198, 192), (197, 192, 191), (199, 200, 194), (199, 194, 193), (201, 202, 196), (201, 196, 195), (203, 204, 198), (203, 198, 197), (205, 206, 200), (205, 200, 199), (207, 208, 202), (207, 202, 201), (209, 210, 204), (209, 204, 203), (211, 212, 206), (211, 206, 205), (213, 214, 208), (213, 208, 207), (215, 216, 210), (215, 210, 209), (217, 218, 212), (217, 212, 211), (219, 220, 214), (219, 214, 213), (221, 222, 216), (221, 216, 215), (223, 224, 218), (223, 218, 217), (225, 226, 220), (225, 220, 219), (227, 228, 222), (227, 222, 221), (229, 230, 224), (229, 224, 223), (231, 232, 226), (231, 226, 225), (233, 234, 228), (233, 228, 227), (235, 236, 230), (235, 230, 229), (237, 238, 232), (237, 232, 231), (239, 240, 234), (239, 234, 233), (241, 242, 236), (241, 236, 235), (243, 244, 238), (243, 238, 237), (245, 246, 240), (245, 240, 239), (247, 248, 242), (247, 242, 241), (249, 250, 244), (249, 244, 243), (251, 252, 246), (251, 246, 245), (253, 254, 248), (253, 248, 247), (255, 256, 250), (255, 250, 249), (257, 258, 252), (257, 252, 251), (259, 260, 254), (259, 254, 253), (261, 262, 256), (261, 256, 255), (263, 264, 258), (263, 258, 257), (265, 266, 260), (265, 260, 259), (267, 268, 262), (267, 262, 261), (269, 270, 264), (269, 264, 263), (271, 272, 266), (271, 266, 265), (273, 274, 268), (273, 268, 267), (275, 276, 270), (275, 270, 269), (277, 278, 272), (277, 272, 271), (279, 280, 274), (279, 274, 273), (281, 282, 276), (281, 276, 275), (283, 284, 278), (283, 278, 277), (285, 286, 280), (285, 280, 279), (287, 288, 282), (287, 282, 281), (289, 290, 284), (289, 284, 283), (291, 292, 286), (291, 286, 285), (293, 294, 288), (293, 288, 287), (295, 296, 290), (295, 290, 289), (297, 298, 292), (297, 292, 291), (299, 300, 294), (299, 294, 293), (301, 302, 296), (301, 296, 295), (303, 304, 298), (303, 298, 297), (305, 306, 300), (305, 300, 299), (307, 308, 302), (307, 302, 301), (309, 310, 304), (309, 304, 303), (311, 312, 306), (311, 306, 305), (313, 314, 308), (313, 308, 307), (315, 316, 310), (315, 310, 309), (317, 318, 312), (317, 312, 311), (319, 320, 314), (319, 314, 313), (321, 322, 316), (321, 316, 315), (323, 324, 318), (323, 318, 317), (325, 326, 320), (325, 320, 319), (327, 328, 322), (327, 322, 321), (329, 330, 324), (329, 324, 323), (331, 332, 333), (331, 333, 334), (112, 332, 331), (112, 331, 335), (336, 337, 326), (336, 326, 325), (338, 339, 328), (338, 328, 327), (340, 341, 330), (340, 330, 329), (342, 343, 344), (342, 344, 345), (346, 347, 344), (346, 344, 343), (348, 349, 337), (348, 337, 336), (7, 6, 339), (7, 339, 338), (11, 10, 341), (11, 341, 340), (347, 346, 350), (347, 350, 351), (22, 351, 350), (22, 350, 23), (15, 14, 349), (15, 349, 348), (352, 101, 107), (352, 107, 353), (353, 107, 118), (353, 118, 354), (354, 118, 124), (354, 124, 355), (66, 137, 136), (66, 136, 75), (355, 124, 129), (355, 129, 356), (75, 136, 144), (75, 144, 84), (356, 129, 134), (356, 134, 357), (84, 144, 150), (84, 150, 90), (357, 134, 142), (357, 142, 358), (90, 150, 156), (90, 156, 96), (358, 142, 148), (358, 148, 359), (96, 156, 162), (96, 162, 102), (359, 148, 154), (359, 154, 360), (102, 162, 168), (102, 168, 113), (360, 154, 160), (360, 160, 361), (113, 168, 174), (113, 174, 119), (361, 160, 166), (361, 166, 362), (119, 174, 180), (119, 180, 125), (362, 166, 172), (362, 172, 363), (125, 180, 186), (125, 186, 130), (363, 172, 178), (363, 178, 364), (130, 186, 192), (130, 192, 139), (364, 178, 184), (364, 184, 365), (139, 192, 198), (139, 198, 145), (365, 184, 190), (365, 190, 366), (145, 198, 204), (145, 204, 151), (366, 190, 196), (366, 196, 367), (151, 204, 210), (151, 210, 157), (367, 196, 202), (367, 202, 368), (157, 210, 216), (157, 216, 163), (368, 202, 208), (368, 208, 369), (163, 216, 222), (163, 222, 169), (369, 208, 214), (369, 214, 370), (169, 222, 228), (169, 228, 175), (370, 214, 220), (370, 220, 371), (175, 228, 234), (175, 234, 181), (371, 220, 226), (371, 226, 372), (181, 234, 240), (181, 240, 187), (372, 226, 232), (372, 232, 373), (187, 240, 246), (187, 246, 193), (373, 232, 238), (373, 238, 374), (193, 246, 252), (193, 252, 199), (374, 238, 244), (374, 244, 375), (199, 252, 258), (199, 258, 205), (375, 244, 250), (375, 250, 376), (205, 258, 264), (205, 264, 211), (376, 250, 256), (376, 256, 377), (211, 264, 270), (211, 270, 217), (377, 256, 262), (377, 262, 378), (217, 270, 276), (217, 276, 223), (378, 262, 268), (378, 268, 379), (223, 276, 282), (223, 282, 229), (379, 268, 274), (379, 274, 380), (229, 282, 288), (229, 288, 235), (380, 274, 280), (380, 280, 381), (235, 288, 294), (235, 294, 241), (381, 280, 286), (381, 286, 382), (241, 294, 300), (241, 300, 247), (382, 286, 292), (382, 292, 383), (247, 300, 306), (247, 306, 253), (383, 292, 298), (383, 298, 384), (385, 386, 387), (385, 387, 388), (253, 306, 312), (253, 312, 259), (384, 298, 304), (384, 304, 389), (259, 312, 318), (259, 318, 265), (389, 304, 310), (389, 310, 390), (265, 318, 324), (265, 324, 271), (390, 310, 316), (390, 316, 391), (392, 393, 394), (392, 394, 395), (271, 324, 330), (271, 330, 277), (391, 316, 322), (391, 322, 396), (277, 330, 341), (277, 341, 283), (396, 322, 328), (396, 328, 397), (283, 341, 10), (283, 10, 289), (397, 328, 339), (397, 339, 398), (399, 400, 401), (399, 401, 402), (289, 10, 9), (289, 9, 295), (398, 339, 6), (398, 6, 403), (295, 9, 19), (295, 19, 301), (403, 6, 5), (403, 5, 404), (405, 406, 407), (405, 407, 408), (301, 19, 29), (301, 29, 307), (404, 5, 17), (404, 17, 409), (307, 29, 37), (307, 37, 313), (409, 17, 27), (409, 27, 410), (411, 412, 413), (411, 413, 414), (313, 37, 45), (313, 45, 319), (410, 27, 35), (410, 35, 415), (319, 45, 53), (319, 53, 325), (415, 35, 43), (415, 43, 416), (325, 53, 61), (325, 61, 336), (416, 43, 51), (416, 51, 342), (417, 418, 419), (417, 419, 420), (336, 61, 69), (336, 69, 348), (342, 51, 59), (342, 59, 343), (421, 422, 423), (421, 423, 424), (348, 69, 78), (348, 78, 15), (343, 59, 67), (343, 67, 346), (425, 426, 427), (425, 427, 428), (15, 78, 87), (15, 87, 12), (346, 67, 76), (346, 76, 350), (429, 430, 431), (429, 431, 432), (12, 87, 93), (12, 93, 24), (350, 76, 85), (350, 85, 23), (24, 93, 99), (24, 99, 32), (23, 85, 91), (23, 91, 20), (433, 434, 435), (433, 435, 436), (32, 99, 105), (32, 105, 40), (20, 91, 97), (20, 97, 30), (40, 105, 116), (40, 116, 48), (30, 97, 103), (30, 103, 38), (437, 438, 439), (437, 439, 440), (48, 116, 122), (48, 122, 56), (38, 103, 114), (38, 114, 46), (441, 442, 443), (441, 443, 444), (56, 122, 74), (56, 74, 64), (46, 114, 120), (46, 120, 54), (54, 120, 126), (54, 126, 62), (445, 446, 447), (445, 447, 448), (62, 126, 131), (62, 131, 70), (449, 450, 451), (449, 451, 452), (70, 131, 140), (70, 140, 79), (453, 454, 455), (453, 455, 456), (79, 140, 146), (79, 146, 88), (457, 458, 459), (457, 459, 460), (88, 146, 152), (88, 152, 94), (461, 462, 463), (461, 463, 464), (94, 152, 158), (94, 158, 100), (465, 466, 467), (465, 467, 468), (100, 158, 164), (100, 164, 106), (469, 470, 471), (469, 471, 472), (106, 164, 170), (106, 170, 117), (117, 170, 176), (117, 176, 123), (473, 474, 475), (473, 475, 476), (123, 176, 182), (123, 182, 128), (477, 478, 479), (477, 479, 480), (138, 137, 1), (138, 1, 0), (128, 182, 188), (128, 188, 133), (481, 482, 483), (481, 483, 484), (133, 188, 194), (133, 194, 141), (485, 473, 476), (485, 476, 486), (141, 194, 200), (141, 200, 147), (450, 487, 488), (450, 488, 451), (489, 490, 491), (489, 491, 492), (147, 200, 206), (147, 206, 153), (493, 494, 495), (493, 495, 496), (497, 498, 499), (497, 499, 500), (153, 206, 212), (153, 212, 159), (159, 212, 218), (159, 218, 165), (501, 502, 503), (501, 503, 504), (165, 218, 224), (165, 224, 171), (505, 506, 507), (505, 507, 508), (138, 0, 489), (138, 489, 509), (171, 224, 230), (171, 230, 177), (510, 511, 512), (510, 512, 513), (137, 66, 58), (137, 58, 1), (177, 230, 236), (177, 236, 183), (183, 236, 242), (183, 242, 189), (514, 515, 516), (514, 516, 517), (189, 242, 248), (189, 248, 195), (195, 248, 254), (195, 254, 201), (201, 254, 260), (201, 260, 207), (518, 519, 520), (518, 520, 521), (207, 260, 266), (207, 266, 213), (213, 266, 272), (213, 272, 219), (522, 523, 524), (219, 272, 278), (219, 278, 225), (525, 526, 527), (525, 335, 526), (225, 278, 284), (225, 284, 231), (528, 529, 530), (528, 530, 531), (231, 284, 290), (231, 290, 237), (532, 533, 534), (532, 534, 535), (237, 290, 296), (237, 296, 243), (438, 536, 537), (438, 537, 439), (243, 296, 302), (243, 302, 249), (418, 538, 539), (418, 539, 419), (249, 302, 308), (249, 308, 255), (255, 308, 314), (255, 314, 261), (540, 541, 542), (540, 542, 543), (261, 314, 320), (261, 320, 267), (544, 545, 546), (544, 546, 547), (267, 320, 326), (267, 326, 273), (548, 549, 550), (548, 550, 551), (273, 326, 337), (273, 337, 279), (393, 544, 547), (393, 547, 394), (279, 337, 349), (279, 349, 285), (345, 344, 552), (285, 349, 14), (285, 14, 291), (552, 344, 347), (552, 347, 553), (291, 14, 13), (291, 13, 297), (553, 347, 351), (553, 351, 554), (297, 13, 25), (297, 25, 303), (554, 351, 22), (554, 22, 555), (303, 25, 33), (303, 33, 309), (555, 22, 21), (555, 21, 556), (309, 33, 41), (309, 41, 315), (556, 21, 31), (556, 31, 557), (315, 41, 49), (315, 49, 321), (557, 31, 39), (557, 39, 558), (321, 49, 57), (321, 57, 327), (39, 47, 559), (39, 559, 558), (327, 57, 65), (327, 65, 338), (559, 47, 55), (559, 55, 560), (338, 65, 83), (338, 83, 7), (560, 55, 63), (560, 63, 561), (7, 83, 82), (7, 82, 4), (561, 63, 71), (561, 71, 562), (4, 82, 563), (4, 563, 16), (562, 71, 80), (562, 80, 564), (16, 563, 565), (16, 565, 26), (564, 80, 89), (564, 89, 566), (26, 565, 110), (26, 110, 34), (566, 89, 95), (566, 95, 567), (34, 110, 109), (34, 109, 42), (567, 95, 101), (567, 101, 352), (42, 109, 2), (42, 2, 50), (568, 569, 570), (568, 570, 522), (571, 572, 569), (571, 569, 568), (549, 573, 572), (549, 572, 571), (548, 574, 573), (548, 573, 549), (575, 576, 574), (575, 574, 548), (577, 578, 576), (577, 576, 575), (579, 580, 578), (579, 578, 577), (470, 581, 580), (470, 580, 579), (469, 582, 581), (469, 581, 470), (583, 584, 582), (583, 582, 469), (585, 586, 584), (585, 584, 583), (587, 588, 586), (587, 586, 585), (462, 589, 588), (462, 588, 587), (461, 590, 589), (461, 589, 462), (511, 591, 590), (511, 590, 461), (510, 592, 591), (510, 591, 511), (593, 594, 592), (593, 592, 510), (595, 596, 594), (595, 594, 593), (533, 597, 596), (533, 596, 595), (532, 598, 597), (532, 597, 533), (599, 600, 598), (599, 598, 532), (601, 602, 600), (601, 600, 599), (603, 604, 602), (603, 602, 601), (454, 605, 604), (454, 604, 603), (453, 606, 605), (453, 605, 454), (607, 608, 606), (607, 606, 453), (609, 610, 608), (609, 608, 607), (611, 612, 610), (611, 610, 609), (430, 613, 612), (430, 612, 611), (429, 614, 613), (429, 613, 430), (502, 615, 614), (502, 614, 429), (501, 616, 615), (501, 615, 502), (617, 618, 616), (617, 616, 501), (619, 620, 618), (619, 618, 617), (515, 621, 620), (515, 620, 619), (514, 622, 621), (514, 621, 515), (623, 624, 622), (623, 622, 514), (625, 626, 624), (625, 624, 623), (627, 628, 626), (627, 626, 625), (422, 629, 628), (422, 628, 627), (421, 630, 629), (421, 629, 422), (631, 632, 630), (631, 630, 421), (633, 634, 632), (633, 632, 631), (635, 636, 634), (635, 634, 633), (400, 637, 636), (400, 636, 635), (399, 638, 637), (399, 637, 400), (458, 639, 638), (458, 638, 399), (457, 640, 639), (457, 639, 458), (641, 642, 640), (641, 640, 457), (643, 644, 642), (643, 642, 641), (482, 645, 644), (482, 644, 643), (481, 646, 645), (481, 645, 482), (481, 484, 647), (648, 649, 650), (648, 650, 651), (386, 652, 653), (386, 653, 387), (651, 650, 654), (651, 654, 655), (400, 635, 656), (400, 656, 401), (657, 540, 543), (657, 543, 658), (426, 659, 660), (426, 660, 427), (442, 661, 662), (442, 662, 443), (663, 664, 665), (663, 665, 666), (422, 627, 667), (422, 667, 423), (454, 603, 668), (454, 668, 455), (506, 669, 670), (506, 670, 507), (430, 611, 671), (430, 671, 431), (672, 673, 674), (672, 674, 675), (652, 676, 677), (652, 677, 653), (678, 679, 680), (678, 680, 681), (682, 683, 684), (682, 684, 685), (406, 686, 687), (406, 687, 407), (462, 587, 688), (462, 688, 463), (470, 579, 689), (470, 689, 471), (482, 643, 690), (482, 690, 483), (623, 691, 692), (623, 692, 625), (446, 693, 694), (446, 694, 447), (695, 672, 675), (695, 675, 696), (697, 698, 699), (697, 699, 700), (701, 702, 703), (701, 703, 704), (515, 619, 705), (515, 705, 516), (434, 706, 707), (434, 707, 435), (708, 709, 710), (708, 710, 711), (533, 595, 712), (533, 712, 534), (713, 714, 715), (713, 715, 716), (478, 717, 718), (478, 718, 479), (474, 719, 720), (474, 720, 475), (549, 571, 721), (549, 721, 550), (693, 722, 723), (693, 723, 694), (536, 724, 725), (536, 725, 537), (635, 633, 726), (635, 726, 656), (575, 548, 551), (575, 551, 727), (599, 532, 535), (599, 535, 728), (623, 514, 517), (623, 517, 691), (583, 469, 472), (583, 472, 729), (568, 522, 524), (568, 524, 730), (607, 453, 456), (607, 456, 731), (511, 461, 464), (511, 464, 512), (593, 510, 513), (593, 513, 732), (631, 421, 424), (631, 424, 733), (502, 429, 432), (502, 432, 503), (617, 501, 504), (617, 504, 734), (458, 399, 402), (458, 402, 459), (641, 457, 460), (641, 460, 735), (585, 583, 729), (585, 729, 736), (609, 607, 731), (609, 731, 737), (633, 631, 733), (633, 733, 726), (577, 575, 727), (577, 727, 738), (601, 599, 728), (601, 728, 739), (571, 568, 730), (571, 730, 721), (595, 593, 732), (595, 732, 712), (619, 617, 734), (619, 734, 705), (587, 585, 736), (587, 736, 688), (579, 577, 738), (579, 738, 689), (643, 641, 735), (643, 735, 690), (611, 609, 737), (611, 737, 671), (603, 601, 739), (603, 739, 668), (627, 625, 692), (627, 692, 667), (710, 740, 741), (710, 741, 408), (742, 440, 507), (742, 507, 670), (740, 486, 665), (740, 665, 741), (500, 743, 744), (500, 744, 497), (745, 746, 684), (745, 684, 747), (723, 395, 748), (723, 748, 531), (749, 750, 751), (749, 751, 436), (752, 388, 428), (752, 428, 427), (750, 658, 680), (750, 680, 751), (753, 468, 420), (753, 420, 419), (754, 452, 703), (754, 703, 755), (756, 696, 699), (756, 699, 757), (746, 414, 685), (746, 685, 684), (758, 756, 757), (758, 757, 480), (759, 448, 444), (759, 444, 443), (388, 387, 760), (388, 760, 428), (395, 394, 715), (395, 715, 748), (414, 413, 687), (414, 687, 685), (440, 439, 508), (440, 508, 507), (448, 447, 761), (448, 761, 444), (452, 451, 704), (452, 704, 703), (468, 467, 762), (468, 762, 420), (476, 475, 763), (476, 763, 666), (486, 476, 666), (486, 666, 665), (451, 488, 707), (451, 707, 704), (764, 655, 495), (764, 495, 765), (546, 766, 479), (546, 479, 718), (677, 754, 755), (677, 755, 521), (674, 742, 670), (674, 670, 767), (766, 758, 480), (766, 480, 479), (768, 759, 443), (768, 443, 662), (654, 745, 747), (654, 747, 496), (488, 769, 435), (488, 435, 707), (542, 768, 662), (542, 662, 770), (725, 753, 419), (725, 419, 539), (720, 752, 427), (720, 427, 660), (769, 749, 436), (769, 436, 435), (413, 711, 407), (413, 407, 687), (694, 723, 531), (694, 531, 530), (537, 725, 539), (537, 539, 771), (475, 720, 660), (475, 660, 763), (711, 710, 408), (711, 408, 407), (447, 694, 530), (447, 530, 761), (696, 675, 700), (696, 700, 699), (653, 677, 521), (653, 521, 520), (675, 674, 767), (675, 767, 700), (655, 654, 496), (655, 496, 495), (387, 653, 520), (387, 520, 760), (658, 543, 681), (658, 681, 680), (394, 547, 716), (394, 716, 715), (547, 546, 718), (547, 718, 716), (543, 542, 770), (543, 770, 681), (439, 537, 771), (439, 771, 508), (772, 445, 448), (772, 448, 759), (773, 528, 531), (773, 531, 748), (774, 775, 756), (774, 756, 758), (776, 411, 414), (776, 414, 746), (775, 695, 696), (775, 696, 756), (777, 518, 521), (777, 521, 755), (778, 493, 496), (778, 496, 747), (779, 697, 700), (779, 700, 767), (780, 477, 480), (780, 480, 757), (781, 449, 452), (781, 452, 754), (782, 465, 468), (782, 468, 753), (783, 657, 658), (783, 658, 750), (784, 678, 681), (784, 681, 770), (785, 385, 388), (785, 388, 752), (786, 433, 436), (786, 436, 751), (787, 783, 750), (787, 750, 749), (788, 663, 666), (788, 666, 763), (789, 405, 408), (789, 408, 741), (722, 392, 395), (722, 395, 723), (790, 776, 746), (790, 746, 745), (791, 505, 508), (791, 508, 771), (792, 509, 743), (792, 743, 500), (793, 485, 486), (793, 486, 740), (794, 417, 420), (794, 420, 762), (795, 437, 440), (795, 440, 742), (709, 793, 740), (709, 740, 710), (796, 441, 444), (796, 444, 761), (797, 425, 428), (797, 428, 760), (714, 773, 748), (714, 748, 715), (669, 779, 767), (669, 767, 670), (545, 798, 766), (545, 766, 546), (676, 781, 754), (676, 754, 677), (673, 795, 742), (673, 742, 674), (717, 713, 716), (717, 716, 718), (702, 777, 755), (702, 755, 703), (661, 784, 770), (661, 770, 662), (798, 774, 758), (798, 758, 766), (799, 772, 759), (799, 759, 768), (706, 701, 704), (706, 704, 707), (683, 778, 747), (683, 747, 684), (659, 788, 763), (659, 763, 660), (686, 682, 685), (686, 685, 687), (650, 790, 745), (650, 745, 654), (487, 800, 769), (487, 769, 488), (541, 799, 768), (541, 768, 542), (724, 782, 753), (724, 753, 725), (538, 791, 771), (538, 771, 539), (719, 785, 752), (719, 752, 720), (698, 780, 757), (698, 757, 699), (800, 787, 749), (800, 749, 769), (679, 786, 751), (679, 751, 680), (412, 708, 711), (412, 711, 413), (529, 796, 761), (529, 761, 530), (762, 498, 801), (762, 801, 794), (664, 789, 741), (664, 741, 665), (519, 797, 760), (519, 760, 520), (651, 655, 764), (802, 803, 646), (802, 646, 481), (622, 624, 797), (622, 797, 519), (634, 636, 789), (634, 789, 664), (570, 569, 794), (570, 794, 801), (598, 600, 796), (598, 796, 529), (115, 104, 708), (115, 708, 412), (610, 612, 786), (610, 786, 679), (323, 317, 787), (323, 787, 800), (586, 588, 780), (586, 780, 698), (60, 52, 785), (60, 785, 719), (574, 576, 791), (574, 791, 538), (167, 161, 782), (167, 782, 724), (293, 287, 799), (293, 799, 541), (329, 323, 800), (329, 800, 487), (649, 132, 790), (649, 790, 650), (639, 640, 682), (639, 682, 686), (629, 630, 788), (629, 788, 659), (642, 644, 778), (642, 778, 683), (615, 616, 701), (615, 701, 706), (287, 281, 772), (287, 772, 799), (227, 221, 774), (227, 774, 798), (605, 606, 784), (605, 784, 661), (618, 620, 777), (618, 777, 702), (591, 592, 713), (591, 713, 717), (197, 191, 795), (197, 795, 673), (18, 8, 781), (18, 781, 676), (233, 227, 798), (233, 798, 545), (581, 582, 779), (581, 779, 669), (594, 596, 773), (594, 773, 714), (624, 626, 425), (624, 425, 797), (600, 602, 441), (600, 441, 796), (98, 92, 793), (98, 793, 709), (191, 185, 437), (191, 437, 795), (743, 491, 804), (804, 805, 744), (804, 744, 743), (491, 743, 492), (569, 572, 417), (569, 417, 794), (92, 86, 485), (92, 485, 793), (135, 138, 509), (135, 509, 792), (576, 578, 505), (576, 505, 791), (132, 127, 776), (132, 776, 790), (257, 251, 392), (257, 392, 722), (636, 637, 405), (636, 405, 789), (630, 632, 663), (630, 663, 788), (317, 311, 783), (317, 783, 787), (612, 613, 433), (612, 433, 786), (52, 44, 385), (52, 385, 785), (606, 608, 678), (606, 678, 784), (311, 305, 657), (311, 657, 783), (161, 155, 465), (161, 465, 782), (8, 11, 449), (8, 449, 781), (588, 589, 477), (588, 477, 780), (582, 584, 697), (582, 697, 779), (644, 645, 493), (644, 493, 778), (0, 3, 806), (0, 806, 489), (620, 621, 518), (620, 518, 777), (215, 209, 695), (215, 695, 775), (127, 121, 411), (127, 411, 776), (221, 215, 775), (221, 775, 774), (596, 597, 528), (596, 528, 773), (281, 275, 445), (281, 445, 772), (173, 167, 724), (173, 724, 536), (263, 257, 722), (263, 722, 693), (68, 60, 719), (68, 719, 474), (590, 591, 717), (590, 717, 478), (592, 594, 714), (592, 714, 713), (104, 98, 709), (104, 709, 708), (614, 615, 706), (614, 706, 434), (616, 618, 702), (616, 702, 701), (584, 586, 698), (584, 698, 697), (209, 203, 672), (209, 672, 695), (269, 263, 693), (269, 693, 446), (638, 639, 686), (638, 686, 406), (640, 642, 683), (640, 683, 682), (149, 143, 807), (149, 807, 466), (608, 610, 679), (608, 679, 678), (28, 18, 676), (28, 676, 652), (203, 197, 673), (203, 673, 672), (580, 581, 669), (580, 669, 506), (632, 634, 664), (632, 664, 663), (143, 135, 792), (143, 792, 807), (604, 605, 661), (604, 661, 442), (628, 629, 659), (628, 659, 426), (305, 299, 540), (305, 540, 657), (803, 802, 647), (647, 808, 809), (809, 810, 803), (647, 809, 803), (36, 28, 652), (36, 652, 386), (245, 239, 544), (245, 544, 393), (239, 233, 545), (239, 545, 544), (299, 293, 541), (299, 541, 540), (573, 574, 538), (573, 538, 418), (179, 173, 536), (179, 536, 438), (597, 598, 529), (597, 529, 528), (809, 811, 812), (813, 764, 526), (764, 765, 809), (812, 764, 809), (621, 622, 519), (621, 519, 518), (578, 580, 506), (578, 506, 505), (645, 646, 494), (645, 494, 493), (340, 329, 487), (340, 487, 450), (86, 77, 473), (86, 473, 485), (589, 590, 478), (589, 478, 477), (77, 68, 474), (77, 474, 473), (155, 149, 466), (155, 466, 465), (11, 340, 450), (11, 450, 449), (275, 269, 446), (275, 446, 445), (602, 604, 442), (602, 442, 441), (185, 179, 438), (185, 438, 437), (613, 614, 434), (613, 434, 433), (626, 628, 426), (626, 426, 425), (572, 573, 418), (572, 418, 417), (121, 115, 412), (121, 412, 411), (637, 638, 406), (637, 406, 405), (251, 245, 393), (251, 393, 392), (44, 36, 386), (44, 386, 385), (1, 58, 50), (1, 50, 2), (73, 83, 65), (73, 65, 64), (73, 72, 814), (73, 814, 81), (525, 108, 112), (525, 112, 335), (108, 525, 806), (108, 806, 3), (815, 816, 817), (806, 525, 818), (806, 818, 819), (815, 817, 806), (820, 815, 806), (806, 819, 821), (806, 821, 822), (823, 820, 806), (806, 822, 824), (806, 824, 823), (825, 818, 525), (817, 816, 826), (817, 826, 827), (828, 825, 525), (829, 828, 525), (527, 817, 827), (527, 827, 830), (831, 829, 525), (832, 831, 525), (527, 830, 833), (527, 833, 834), (832, 525, 527), (835, 832, 527), (527, 834, 836), (837, 835, 527), (527, 836, 837), (812, 527, 526), (812, 526, 764), (500, 499, 807), (500, 807, 792), (743, 509, 489), (743, 489, 492), (467, 499, 498), (467, 498, 762), (497, 801, 498), (467, 466, 807), (467, 807, 499), (334, 814, 649), (333, 81, 814), (333, 814, 334), (814, 72, 132), (814, 132, 649), (81, 333, 563), (81, 563, 82), (527, 812, 811), (527, 811, 817), (647, 802, 481), (809, 765, 810), (334, 649, 648), (838, 839, 345), (838, 345, 552), (840, 841, 369), (840, 369, 370), (842, 840, 370), (842, 370, 371), (843, 842, 371), (843, 371, 372), (844, 843, 372), (844, 372, 373), (845, 844, 373), (845, 373, 374), (846, 845, 374), (846, 374, 375), (847, 846, 375), (847, 375, 376), (848, 847, 376), (848, 376, 377), (849, 848, 377), (849, 377, 378), (850, 849, 378), (850, 378, 379), (851, 850, 379), (851, 379, 380), (852, 851, 380), (852, 380, 381), (853, 852, 381), (853, 381, 382), (854, 855, 383), (854, 383, 384), (856, 838, 552), (856, 552, 553), (857, 854, 384), (857, 384, 389), (858, 857, 389), (858, 389, 390), (859, 858, 390), (859, 390, 391), (860, 859, 391), (860, 391, 396), (861, 860, 396), (861, 396, 397), (862, 861, 397), (862, 397, 398), (863, 862, 398), (863, 398, 403), (864, 863, 403), (864, 403, 404), (865, 864, 404), (865, 404, 409), (866, 865, 409), (866, 409, 410), (867, 866, 410), (867, 410, 415), (415, 416, 868), (415, 868, 867), (869, 870, 554), (869, 554, 555), (352, 353, 871), (352, 871, 872), (367, 368, 873), (367, 873, 874), (855, 853, 382), (855, 382, 383), (875, 869, 555), (875, 555, 556), (876, 875, 556), (876, 556, 557), (877, 876, 557), (877, 557, 558), (878, 877, 558), (878, 558, 559), (879, 878, 559), (879, 559, 560), (880, 879, 560), (880, 560, 561), (881, 880, 561), (881, 561, 562), (882, 881, 562), (882, 562, 564), (883, 882, 564), (883, 564, 566), (884, 883, 566), (884, 566, 567), (567, 352, 872), (567, 872, 884), (885, 871, 353), (885, 353, 354), (870, 856, 553), (870, 553, 554), (886, 885, 354), (886, 354, 355), (887, 886, 355), (887, 355, 356), (888, 887, 356), (888, 356, 357), (889, 888, 357), (889, 357, 358), (890, 889, 358), (890, 358, 359), (891, 890, 359), (891, 359, 360), (892, 891, 360), (892, 360, 361), (893, 892, 361), (893, 361, 362), (894, 893, 362), (894, 362, 363), (895, 894, 363), (895, 363, 364), (896, 895, 364), (896, 364, 365), (897, 896, 365), (897, 365, 366), (874, 897, 366), (874, 366, 367), (841, 873, 368), (841, 368, 369), (898, 899, 900), (900, 901, 902), (902, 903, 904), (904, 905, 906), (904, 906, 907), (900, 902, 904), (908, 898, 900), (909, 910, 908), (911, 912, 909), (913, 914, 911), (915, 913, 911), (911, 909, 908), (908, 900, 904), (904, 907, 916), (917, 915, 911), (904, 916, 917), (911, 908, 904), (904, 917, 911), (918, 906, 905), (905, 919, 920), (920, 921, 922), (922, 923, 924), (924, 925, 926), (926, 927, 928), (928, 929, 930), (930, 931, 932), (932, 933, 934), (934, 935, 936), (936, 937, 938), (938, 939, 940), (940, 941, 942), (942, 943, 944), (944, 945, 946), (946, 947, 948), (948, 949, 950), (950, 951, 952), (952, 953, 954), (954, 955, 956), (956, 957, 958), (958, 959, 960), (960, 961, 962), (962, 963, 964), (964, 965, 911), (911, 914, 966), (911, 966, 967), (962, 964, 911), (958, 960, 962), (954, 956, 958), (950, 952, 954), (946, 948, 950), (942, 944, 946), (938, 940, 942), (934, 936, 938), (930, 932, 934), (926, 928, 930), (922, 924, 926), (905, 920, 922), (968, 918, 905), (969, 968, 905), (905, 922, 926), (926, 930, 934), (934, 938, 942), (942, 946, 950), (950, 954, 958), (958, 962, 911), (911, 967, 970), (911, 970, 971), (950, 958, 911), (934, 942, 950), (905, 926, 934), (972, 969, 905), (973, 972, 905), (950, 911, 971), (950, 971, 974), (973, 905, 934), (975, 973, 934), (950, 974, 976), (950, 976, 977), (978, 975, 934), (979, 978, 934), (950, 977, 980), (950, 980, 981), (982, 979, 934), (983, 982, 934), (950, 981, 984), (950, 984, 985), (986, 983, 934), (987, 986, 934), (950, 985, 988), (989, 987, 934), (950, 988, 989), (934, 950, 989), (345, 839, 868), (868, 416, 342), (868, 342, 345), (900, 899, 867), (900, 867, 868), (901, 900, 868), (901, 868, 839), (902, 901, 839), (902, 839, 838), (903, 902, 838), (903, 838, 856), (904, 903, 856), (904, 856, 870), (905, 904, 870), (905, 870, 869), (919, 905, 869), (919, 869, 875), (920, 919, 875), (920, 875, 876), (921, 920, 876), (921, 876, 877), (922, 921, 877), (922, 877, 878), (923, 922, 878), (923, 878, 879), (924, 923, 879), (924, 879, 880), (925, 924, 880), (925, 880, 881), (926, 925, 881), (926, 881, 882), (927, 926, 882), (927, 882, 883), (928, 927, 883), (928, 883, 884), (929, 928, 884), (929, 884, 872), (930, 929, 872), (930, 872, 871), (931, 930, 871), (931, 871, 885), (932, 931, 885), (932, 885, 886), (933, 932, 886), (933, 886, 887), (934, 933, 887), (934, 887, 888), (935, 934, 888), (935, 888, 889), (936, 935, 889), (936, 889, 890), (937, 936, 890), (937, 890, 891), (938, 937, 891), (938, 891, 892), (939, 938, 892), (939, 892, 893), (940, 939, 893), (940, 893, 894), (941, 940, 894), (941, 894, 895), (942, 941, 895), (942, 895, 896), (943, 942, 896), (943, 896, 897), (944, 943, 897), (944, 897, 874), (945, 944, 874), (945, 874, 873), (946, 945, 873), (946, 873, 841), (947, 946, 841), (947, 841, 840), (948, 947, 840), (948, 840, 842), (949, 948, 842), (949, 842, 843), (950, 949, 843), (950, 843, 844), (951, 950, 844), (951, 844, 845), (952, 951, 845), (952, 845, 846), (953, 952, 846), (953, 846, 847), (954, 953, 847), (954, 847, 848), (955, 954, 848), (955, 848, 849), (956, 955, 849), (956, 849, 850), (957, 956, 850), (957, 850, 851), (958, 957, 851), (958, 851, 852), (959, 958, 852), (959, 852, 853), (960, 959, 853), (960, 853, 855), (961, 960, 855), (961, 855, 854), (962, 961, 854), (962, 854, 857), (963, 962, 857), (963, 857, 858), (964, 963, 858), (964, 858, 859), (965, 964, 859), (965, 859, 860), (911, 965, 860), (911, 860, 861), (912, 911, 861), (912, 861, 862), (909, 912, 862), (909, 862, 863), (910, 909, 863), (910, 863, 864), (908, 910, 864), (908, 864, 865), (898, 908, 865), (898, 865, 866), (899, 898, 866), (899, 866, 867), (494, 810, 765), (494, 765, 495), (646, 803, 810), (646, 810, 494), (651, 764, 813), (651, 813, 648), (481, 802, 990), (648, 813, 331), (648, 331, 334), (526, 335, 331), (526, 331, 813), (332, 991, 333), (736, 729, 472), (472, 471, 689), (689, 738, 727), (472, 689, 727), (688, 736, 472), (464, 463, 688), (513, 512, 464), (712, 732, 513), (535, 534, 712), (739, 728, 535), (455, 668, 739), (731, 456, 455), (671, 737, 731), (992, 993, 671), (992, 671, 455), (424, 691, 431), (431, 671, 993), (431, 993, 994), (401, 424, 431), (995, 647, 401), (996, 995, 401), (401, 431, 994), (401, 994, 997), (998, 996, 401), (999, 998, 401), (401, 997, 1000), (401, 1000, 1001), (1002, 999, 401), (1003, 1002, 401), (401, 1001, 1004), (401, 1004, 1005), (1006, 1003, 401), (401, 1005, 1007), (401, 1007, 1008), (1006, 401, 1008), (1006, 1008, 1009), (1010, 1006, 1009), (1010, 1009, 1011), (1012, 1010, 1011), (1012, 1011, 1013), (1014, 1012, 1013), (1014, 1013, 1015), (1016, 1017, 1018), (1014, 1015, 1019), (1016, 1018, 1014), (550, 730, 1016), (727, 551, 550), (455, 513, 727), (1020, 992, 455), (1021, 1020, 455), (455, 727, 550), (550, 1016, 1014), (1014, 1019, 1022), (1014, 1022, 1023), (455, 550, 1014), (1024, 1021, 455), (1025, 1024, 455), (1014, 1023, 1026), (1014, 1026, 1027), (1028, 1025, 455), (1029, 1028, 455), (1014, 1027, 1030), (1014, 1030, 1031), (1032, 1029, 455), (1033, 1032, 455), (1014, 1031, 1034), (1014, 1034, 1035), (1033, 455, 1014), (1014, 1035, 1036), (1036, 1033, 1014), (671, 731, 455), (455, 739, 535), (535, 712, 513), (513, 464, 688), (688, 472, 727), (513, 688, 727), (455, 535, 513), (730, 524, 523), (1037, 808, 647), (1017, 1016, 1038), (1017, 1038, 1039), (1040, 1017, 1039), (647, 1041, 1042), (647, 1042, 1043), (1040, 1039, 1037), (1044, 1040, 1037), (647, 1043, 1045), (647, 1045, 1046), (1047, 1044, 1037), (1048, 1047, 1037), (1037, 647, 1046), (1037, 1046, 1049), (1050, 1048, 1037), (1037, 1049, 1050), (647, 484, 483), (483, 690, 735), (735, 460, 459), (459, 402, 401), (401, 656, 726), (726, 733, 424), (424, 423, 667), (667, 692, 691), (691, 517, 516), (516, 705, 734), (734, 504, 503), (503, 432, 431), (734, 503, 431), (691, 516, 734), (424, 667, 691), (401, 726, 424), (735, 459, 401), (647, 483, 735), (647, 1051, 1041), (550, 721, 730), (1051, 647, 995), (647, 735, 401), (691, 734, 431), (1016, 730, 523), (523, 1052, 1053), (523, 1053, 1016), (1033, 975, 978), (1033, 978, 1032), (1032, 978, 979), (1032, 979, 1029), (1029, 979, 982), (1029, 982, 1028), (1028, 982, 983), (1028, 983, 1025), (1025, 983, 986), (1025, 986, 1024), (1024, 986, 987), (1024, 987, 1021), (1021, 987, 989), (1021, 989, 1020), (1020, 989, 988), (1020, 988, 992), (992, 988, 985), (992, 985, 993), (993, 985, 984), (993, 984, 994), (994, 984, 981), (994, 981, 997), (997, 981, 980), (997, 980, 1000), (980, 977, 1001), (980, 1001, 1000), (977, 976, 1004), (977, 1004, 1001), (976, 974, 1005), (976, 1005, 1004), (974, 971, 1007), (974, 1007, 1005), (971, 970, 1008), (971, 1008, 1007), (970, 967, 1009), (970, 1009, 1008), (967, 966, 1011), (967, 1011, 1009), (966, 914, 1013), (966, 1013, 1011), (914, 913, 1015), (914, 1015, 1013), (913, 915, 1019), (913, 1019, 1015), (915, 917, 1022), (915, 1022, 1019), (917, 916, 1023), (917, 1023, 1022), (916, 907, 1026), (916, 1026, 1023), (907, 906, 1027), (907, 1027, 1026), (906, 918, 1030), (906, 1030, 1027), (918, 968, 1031), (918, 1031, 1030), (1031, 968, 969), (1031, 969, 1034), (1034, 969, 972), (1034, 972, 1035), (1035, 972, 973), (1035, 973, 1036), (1036, 973, 975), (1036, 975, 1033), (806, 817, 1054), (1054, 1055, 490), (806, 1054, 490), (806, 490, 489), (110, 565, 991), (110, 991, 112), (565, 563, 333), (565, 333, 991), (112, 991, 332), (1056, 1057, 829), (1056, 829, 831), (1058, 1059, 836), (1058, 836, 834), (821, 1060, 1061), (821, 1061, 822), (816, 815, 1062), (1062, 1063, 826), (1062, 826, 816), (1057, 1064, 828), (1057, 828, 829), (828, 1064, 1065), (828, 1065, 825), (818, 825, 1065), (1065, 1066, 819), (1065, 819, 818), (819, 1066, 1060), (819, 1060, 821), (820, 1067, 1062), (820, 1062, 815), (823, 1068, 1067), (823, 1067, 820), (824, 1069, 1068), (824, 1068, 823), (822, 1061, 1069), (822, 1069, 824), (1070, 1058, 834), (1070, 834, 833), (1071, 1070, 833), (1071, 833, 830), (1072, 1071, 830), (1072, 830, 827), (826, 1063, 1072), (826, 1072, 827), (1073, 1056, 831), (1073, 831, 832), (1074, 1073, 832), (1074, 832, 835), (1075, 1074, 835), (1075, 835, 837), (1059, 1075, 837), (1059, 837, 836), (1069, 1076, 1077), (1069, 1077, 1068), (1043, 1078, 1079), (1043, 1079, 1045), (1074, 1079, 1078), (1074, 1078, 1073), (1065, 1080, 1081), (1065, 1081, 1066), (1057, 1082, 1083), (1057, 1083, 1064), (1063, 1084, 1085), (1063, 1085, 1072), (1060, 1086, 1087), (1060, 1087, 1061), (1067, 1088, 1089), (1067, 1089, 1062), (1062, 1089, 1084), (1062, 1084, 1063), (1071, 1090, 1091), (1071, 1091, 1070), (1061, 1087, 1076), (1061, 1076, 1069), (1058, 1092, 1093), (1058, 1093, 1059), (1075, 1094, 1079), (1075, 1079, 1074), (1066, 1081, 1086), (1066, 1086, 1060), (1056, 1095, 1082), (1056, 1082, 1057), (1068, 1077, 1088), (1068, 1088, 1067), (1064, 1083, 1080), (1064, 1080, 1065), (1073, 1078, 1095), (1073, 1095, 1056), (1072, 1085, 1090), (1072, 1090, 1071), (1059, 1093, 1094), (1059, 1094, 1075), (1070, 1091, 1092), (1070, 1092, 1058), (1012, 1077, 1076), (1012, 1076, 1010), (1045, 1079, 1094), (1045, 1094, 1046), (1010, 1076, 1087), (1010, 1087, 1006), (998, 1083, 1082), (998, 1082, 996), (1046, 1094, 1093), (1046, 1093, 1049), (1050, 1092, 1091), (1050, 1091, 1048), (999, 1080, 1083), (999, 1083, 998), (1006, 1087, 1086), (1006, 1086, 1003), (1048, 1091, 1090), (1048, 1090, 1047), (1002, 1081, 1080), (1002, 1080, 999), (1017, 1040, 1084), (1084, 1089, 1018), (1084, 1018, 1017), (1047, 1090, 1085), (1047, 1085, 1044), (1003, 1086, 1081), (1003, 1081, 1002), (1049, 1093, 1092), (1049, 1092, 1050), (1044, 1085, 1084), (1044, 1084, 1040), (1018, 1089, 1088), (1018, 1088, 1014), (995, 996, 1082), (1082, 1095, 1042), (1082, 1042, 1041), (1051, 995, 1082), (1082, 1041, 1051), (1042, 1095, 1078), (1042, 1078, 1043), (1014, 1088, 1077), (1014, 1077, 1012), (1037, 817, 1096), (1037, 1096, 1097), (805, 804, 1016), (805, 1016, 1053), (1053, 1052, 744), (1053, 744, 805), (744, 1052, 523), (744, 523, 1098), (1099, 497, 744), (744, 1098, 1100), (1100, 1099, 744), (522, 1098, 523), (522, 570, 1100), (522, 1100, 1098), (570, 801, 1099), (570, 1099, 1100), (801, 497, 1099), (1097, 1096, 1101), (1097, 1101, 1102), (817, 811, 1103), (817, 1103, 1096), (808, 1037, 1097), (808, 1097, 1104), (809, 808, 1104), (809, 1104, 1105), (811, 809, 1105), (811, 1105, 1103), (1102, 1101, 1106), (1102, 1106, 1107), (1096, 1103, 1108), (1096, 1108, 1101), (1104, 1097, 1102), (1104, 1102, 1109), (1105, 1104, 1109), (1105, 1109, 1110), (1103, 1105, 1110), (1103, 1110, 1108), (1111, 1112, 1113), (1111, 1113, 1114), (1101, 1108, 1115), (1101, 1115, 1106), (1109, 1102, 1107), (1109, 1107, 1112), (1110, 1109, 1112), (1110, 1112, 1111), (1108, 1110, 1111), (1108, 1111, 1115), (1116, 1117, 1118), (1116, 1118, 1119), (1115, 1111, 1114), (1115, 1114, 1120), (1107, 1106, 1117), (1107, 1117, 1116), (1106, 1115, 1120), (1106, 1120, 1117), (1112, 1107, 1116), (1112, 1116, 1113), (1121, 1119, 1122), (1121, 1122, 1123), (1117, 1120, 1124), (1117, 1124, 1118), (1113, 1116, 1119), (1113, 1119, 1121), (1114, 1113, 1121), (1114, 1121, 1125), (1120, 1114, 1125), (1120, 1125, 1124), (1126, 1127, 1128), (1126, 1128, 1129), (1125, 1121, 1123), (1125, 1123, 1127), (1124, 1125, 1127), (1124, 1127, 1126), (1119, 1118, 1130), (1119, 1130, 1122), (1118, 1124, 1126), (1118, 1126, 1130), (1131, 1129, 1132), (1131, 1132, 1133), (1122, 1130, 1131), (1122, 1131, 1134), (1130, 1126, 1129), (1130, 1129, 1131), (1123, 1122, 1134), (1123, 1134, 1135), (1127, 1123, 1135), (1127, 1135, 1128), (1136, 1137, 1138), (1136, 1138, 1139), (1135, 1134, 1140), (1135, 1140, 1137), (1128, 1135, 1137), (1128, 1137, 1136), (1129, 1128, 1136), (1129, 1136, 1132), (1134, 1131, 1133), (1134, 1133, 1140), (1141, 1142, 1143), (1141, 1143, 1144), (1132, 1136, 1139), (1132, 1139, 1145), (1140, 1133, 1142), (1140, 1142, 1141), (1133, 1132, 1145), (1133, 1145, 1142), (1137, 1140, 1141), (1137, 1141, 1138), (1146, 1147, 1148), (1146, 1148, 1149), (1142, 1145, 1150), (1142, 1150, 1143), (1138, 1141, 1144), (1138, 1144, 1147), (1139, 1138, 1147), (1139, 1147, 1146), (1145, 1139, 1146), (1145, 1146, 1150), (1151, 1152, 1153), (1151, 1153, 1154), (1150, 1146, 1149), (1150, 1149, 1155), (1144, 1143, 1152), (1144, 1152, 1151), (1143, 1150, 1155), (1143, 1155, 1152), (1147, 1144, 1151), (1147, 1151, 1148), (1156, 1157, 1158), (1156, 1158, 1159), (1152, 1155, 1160), (1152, 1160, 1153), (1148, 1151, 1154), (1148, 1154, 1157), (1149, 1148, 1157), (1149, 1157, 1156), (1155, 1149, 1156), (1155, 1156, 1160), (1161, 1162, 1054), (1161, 1054, 1039), (1160, 1156, 1159), (1160, 1159, 1163), (1154, 1153, 1162), (1154, 1162, 1161), (1153, 1160, 1163), (1153, 1163, 1162), (1157, 1154, 1161), (1157, 1161, 1158), (1037, 1039, 1054), (1037, 1054, 817), (1162, 1163, 1164), (1162, 1164, 1054), (1158, 1161, 1039), (1158, 1039, 1038), (490, 1055, 1165), (490, 1165, 491), (1164, 1163, 1159), (1166, 1165, 1164), (1159, 1166, 1164), (1055, 1054, 1164), (1055, 1164, 1165), (1165, 1166, 804), (1165, 804, 491), (1166, 1038, 1016), (1166, 1016, 804), (1038, 1166, 1159), (1038, 1159, 1158)])
me_robson_tritan.update()

# ---- objects
ob_robson_tritan = bpy.data.objects.new('Robson_Tritan', me_robson_tritan)

# ---- transforms, parenting, visibility, modifiers, constraints
ob_robson_tritan.location = (0.0, 0.0, 0.0)
ob_robson_tritan.rotation_euler = (-1.571, -0.0, 0.0)

# ---- collection membership
col_collection.objects.link(ob_robson_tritan)

# ---- scene / render settings (as saved in the file)
scene.frame_start = 1; scene.frame_end = 250; scene.frame_set(1)
scene.render.engine = 'BLENDER_EEVEE_NEXT'
scene.cycles.sampling_pattern = 'TABULATED_SOBOL'
scene.cycles.use_light_tree = False
scene.view_settings.view_transform = 'Filmic'
bpy.context.view_layer.update()

# ---- added for rendering (the .blend has no active camera and no usable light): camera, sun
cam_auto = bpy.data.cameras.new('AutoCamera')
cam_auto.lens = 50.0
cam_auto.sensor_width = 36.0
cam_auto.clip_end = 1000.0
ob_auto_camera = bpy.data.objects.new('AutoCamera', cam_auto)
scene.collection.objects.link(ob_auto_camera)
ob_auto_camera.location = (5.26675, -6.3201, 4.2134)
ob_auto_camera.rotation_euler = (1.09748, -7.21219e-08, 0.694738)
scene.camera = ob_auto_camera
light_auto_sun = bpy.data.lights.new('AutoSun', 'SUN')
light_auto_sun.energy = 3.0
light_auto_sun.angle = 0.0523599
ob_auto_sun = bpy.data.objects.new('AutoSun', light_auto_sun)
scene.collection.objects.link(ob_auto_sun)
ob_auto_sun.rotation_euler = (0.872665, 0.174533, 0.523599)
bpy.context.view_layer.update()

